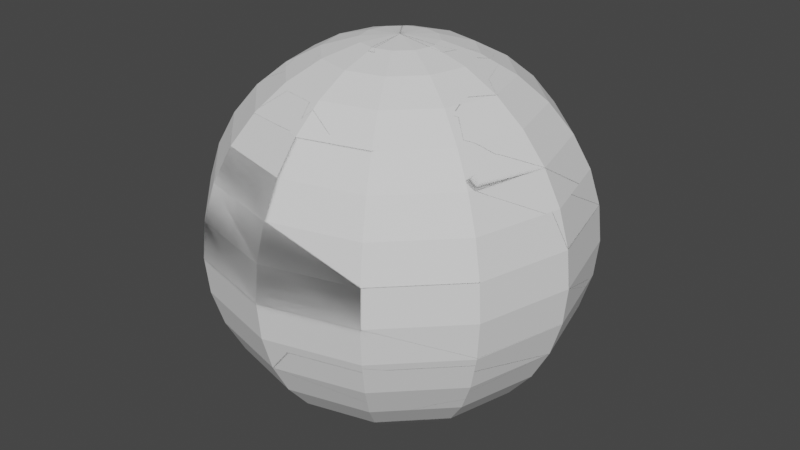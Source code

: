 # Source: Broken_Ball.blend  (saved by Blender 2.90.8; exported with 4.5.12 LTS)
import bpy
from mathutils import Matrix  # noqa: F401  (used for matrix-valued properties, if any)

bpy.ops.wm.read_factory_settings(use_empty=True)
scene = bpy.context.scene
scene.name = 'Scene'

# ---- world
world_world = bpy.data.worlds.new('World'); scene.world = world_world
world_world.use_nodes = True; world_world.node_tree.nodes.clear()
_N = world_world.node_tree.nodes; _L = world_world.node_tree.links
n0 = _N.new('ShaderNodeOutputWorld'); n0.name = 'World Output'; n0.location = (300, 300)
n1 = _N.new('ShaderNodeBackground'); n1.name = 'Background'; n1.location = (10, 300)
n1.inputs[0].default_value = (0.05088, 0.05088, 0.05088, 1.0)
_L.new(n1.outputs[0], n0.inputs[0])
n0.is_active_output = True
world_world.color = (0.05088, 0.05088, 0.05088)
world_world.use_sun_shadow = False
world_world.sun_shadow_jitter_overblur = 0.0

# ---- meshes
me_sphere = bpy.data.meshes.new('Sphere')
me_sphere.from_pydata([(0.0, 0.3827, 0.9239), (0.0, 0.7071, 0.7071), (0.0, 0.8315, 0.5556), (0.0, 0.9239, 0.3827), (0.0, 0.9808, 0.1951), (0.0, 1.0, 7.55e-08), (0.0, 0.9808, -0.1951), (0.0, 0.8315, -0.5556), (0.0, 0.7071, -0.7071), (0.0, 0.5556, -0.8315), (0.0, 0.3827, -0.9239), (0.09755, 0.169, 0.9808), (0.1913, 0.3314, 0.9239), (0.2778, 0.4811, 0.8315), (0.3536, 0.6124, 0.7071), (0.4157, 0.7201, 0.5556), (0.4619, 0.8001, 0.3827), (0.4904, 0.8494, 0.1951), (0.5, 0.866, 7.55e-08), (0.4904, 0.8494, -0.1951), (0.4619, 0.8001, -0.3827), (0.4157, 0.7201, -0.5556), (0.3536, 0.6124, -0.7071), (0.2778, 0.4811, -0.8315), (0.1913, 0.3314, -0.9239), (0.09755, 0.169, -0.9808), (0.169, 0.09754, 0.9808), (0.3314, 0.1913, 0.9239), (0.4811, 0.2778, 0.8315), (0.6124, 0.3536, 0.7071), (0.7201, 0.4157, 0.5556), (0.8001, 0.4619, 0.3827), (0.8494, 0.4904, 0.1951), (0.866, 0.5, 7.55e-08), (0.8494, 0.4904, -0.1951), (0.8001, 0.4619, -0.3827), (0.7201, 0.4157, -0.5556), (0.6124, 0.3536, -0.7071), (0.4811, 0.2778, -0.8315), (0.3314, 0.1913, -0.9239), (0.169, 0.09754, -0.9808), (0.1951, -3.342e-07, 0.9808), (0.3827, -2.97e-07, 0.9239), (0.5556, -2.97e-07, 0.8315), (0.7071, -3.417e-07, 0.7071), (0.8315, -3.715e-07, 0.5556), (0.9239, -3.119e-07, 0.3827), (0.9808, -3.715e-07, 0.1951), (1.0, -3.417e-07, 7.55e-08), (0.9808, -3.417e-07, -0.1951), (0.9239, -3.715e-07, -0.3827), (0.8315, -3.715e-07, -0.5556), (0.7071, -3.417e-07, -0.7071), (0.5556, -2.97e-07, -0.8315), (0.3827, -3.268e-07, -0.9239), (0.1951, -3.268e-07, -0.9808), (0.169, -0.09755, 0.9808), (0.3314, -0.1913, 0.9239), (0.4811, -0.2778, 0.8315), (0.6124, -0.3536, 0.7071), (0.7201, -0.4157, 0.5556), (0.8001, -0.4619, 0.3827), (0.8494, -0.4904, 0.1951), (0.866, -0.5, 7.55e-08), (0.8494, -0.4904, -0.1951), (0.8001, -0.4619, -0.3827), (0.7201, -0.4157, -0.5556), (0.6124, -0.3536, -0.7071), (0.4811, -0.2778, -0.8315), (0.3314, -0.1913, -0.9239), (0.169, -0.09755, -0.9808), (0.09755, -0.169, 0.9808), (0.1913, -0.3314, 0.9239), (0.2778, -0.4811, 0.8315), (0.3536, -0.6124, 0.7071), (0.4157, -0.7201, 0.5556), (0.4619, -0.8001, 0.3827), (0.4904, -0.8494, 0.1951), (0.5, -0.866, 7.55e-08), (0.4904, -0.8494, -0.1951), (0.4619, -0.8001, -0.3827), (0.4157, -0.7201, -0.5556), (0.3536, -0.6124, -0.7071), (0.2778, -0.4811, -0.8315), (0.1913, -0.3314, -0.9239), (0.09755, -0.169, -0.9808), (-9.921e-10, -0.1951, 0.9808), (1.391e-08, -0.3827, 0.9239), (1.391e-08, -0.5556, 0.8315), (-4.57e-08, -0.7071, 0.7071), (-7.55e-08, -0.8315, 0.5556), (-1.589e-08, -0.9239, 0.3827), (-7.55e-08, -0.9808, 0.1951), (-7.55e-08, -1.0, 7.55e-08), (-1.589e-08, -0.9808, -0.1951), (-1.589e-08, -0.9239, -0.3827), (-7.55e-08, -0.8315, -0.5556), (-4.57e-08, -0.7071, -0.7071), (-1.589e-08, -0.5556, -0.8315), (-1.589e-08, -0.3827, -0.9239), (-9.921e-10, -0.1951, -0.9808), (-0.09755, -0.169, 0.9808), (-0.1913, -0.3314, 0.9239), (-0.2778, -0.4811, 0.8315), (-0.3536, -0.6124, 0.7071), (-0.4157, -0.7201, 0.5556), (-0.4619, -0.8001, 0.3827), (-0.4904, -0.8494, 0.1951), (-0.5, -0.866, 7.55e-08), (-0.4904, -0.8494, -0.1951), (-0.4619, -0.8001, -0.3827), (-0.4157, -0.7201, -0.5556), (-0.3536, -0.6124, -0.7071), (-0.2778, -0.4811, -0.8315), (-0.1913, -0.3314, -0.9239), (-0.09755, -0.169, -0.9808), (-2.822e-07, -4.888e-07, 1.0), (-0.169, -0.09755, 0.9808), (-0.3314, -0.1913, 0.9239), (-0.4811, -0.2778, 0.8315), (-0.6124, -0.3536, 0.7071), (-0.7201, -0.4157, 0.5556), (-0.8001, -0.4619, 0.3827), (-0.8494, -0.4904, 0.1951), (-0.866, -0.5, 7.55e-08), (-0.8494, -0.4904, -0.1951), (-0.8001, -0.4619, -0.3827), (-0.7201, -0.4157, -0.5556), (-0.6124, -0.3536, -0.7071), (-0.4811, -0.2778, -0.8315), (-0.3314, -0.1913, -0.9239), (-0.169, -0.09755, -0.9808), (0.0, -3.258e-07, -1.0), (-0.1951, -3.268e-07, 0.9808), (-0.3827, -3.268e-07, 0.9239), (-0.5556, -2.97e-07, 0.8315), (-0.7071, -2.821e-07, 0.7071), (-0.8315, -2.225e-07, 0.5556), (-0.9239, -3.119e-07, 0.3827), (-0.9808, -2.523e-07, 0.1951), (-1.0, -2.821e-07, 7.55e-08), (-0.9808, -2.821e-07, -0.1951), (-0.9239, -3.119e-07, -0.3827), (-0.8315, -2.225e-07, -0.5556), (-0.7071, -2.821e-07, -0.7071), (-0.5556, -2.821e-07, -0.8315), (-0.3827, -3.119e-07, -0.9239), (-0.1951, -3.268e-07, -0.9808), (-0.169, 0.09754, 0.9808), (-0.3314, 0.1913, 0.9239), (-0.4811, 0.2778, 0.8315), (-0.6124, 0.3536, 0.7071), (-0.7201, 0.4157, 0.5556), (-0.8001, 0.4619, 0.3827), (-0.8494, 0.4904, 0.1951), (-0.866, 0.5, 7.55e-08), (-0.8494, 0.4904, -0.1951), (-0.8001, 0.4619, -0.3827), (-0.7201, 0.4157, -0.5556), (-0.6124, 0.3536, -0.7071), (-0.4811, 0.2778, -0.8315), (-0.3314, 0.1913, -0.9239), (-0.169, 0.09754, -0.9808), (-0.09755, 0.169, 0.9808), (-0.1913, 0.3314, 0.9239), (-0.2778, 0.4811, 0.8315), (-0.3536, 0.6124, 0.7071), (-0.4157, 0.7201, 0.5556), (-0.4619, 0.8001, 0.3827), (-0.4904, 0.8494, 0.1951), (-0.5, 0.866, 7.55e-08), (-0.4904, 0.8494, -0.1951), (-0.4619, 0.8001, -0.3827), (-0.4157, 0.7201, -0.5556), (-0.3536, 0.6124, -0.7071), (-0.2778, 0.4811, -0.8315), (-0.1913, 0.3314, -0.9239), (-0.09755, 0.169, -0.9808), (-9.921e-10, 0.1951, 0.9808), (4.371e-08, 0.5556, 0.8315), (-1.589e-08, 0.9239, -0.3827), (-9.921e-10, 0.1951, -0.9808)], [], [(7, 180, 20, 21), (1, 179, 13, 14), (8, 7, 21, 22), (2, 1, 14, 15), (9, 8, 22, 23), (3, 2, 15, 16), (10, 9, 23, 24), (4, 3, 16, 17), (181, 10, 24, 25), (5, 4, 17, 18), (178, 116, 11), (132, 181, 25), (6, 5, 18, 19), (0, 178, 11, 12), (180, 6, 19, 20), (179, 0, 12, 13), (12, 11, 26, 27), (20, 19, 34, 35), (13, 12, 27, 28), (21, 20, 35, 36), (14, 13, 28, 29), (22, 21, 36, 37), (15, 14, 29, 30), (23, 22, 37, 38), (16, 15, 30, 31), (24, 23, 38, 39), (17, 16, 31, 32), (25, 24, 39, 40), (18, 17, 32, 33), (11, 116, 26), (132, 25, 40), (19, 18, 33, 34), (31, 30, 45, 46), (39, 38, 53, 54), (32, 31, 46, 47), (40, 39, 54, 55), (33, 32, 47, 48), (26, 116, 41), (132, 40, 55), (34, 33, 48, 49), (27, 26, 41, 42), (35, 34, 49, 50), (28, 27, 42, 43), (36, 35, 50, 51), (29, 28, 43, 44), (37, 36, 51, 52), (30, 29, 44, 45), (38, 37, 52, 53), (50, 49, 64, 65), (43, 42, 57, 58), (51, 50, 65, 66), (44, 43, 58, 59), (52, 51, 66, 67), (45, 44, 59, 60), (53, 52, 67, 68), (46, 45, 60, 61), (54, 53, 68, 69), (47, 46, 61, 62), (55, 54, 69, 70), (48, 47, 62, 63), (41, 116, 56), (132, 55, 70), (49, 48, 63, 64), (42, 41, 56, 57), (69, 68, 83, 84), (62, 61, 76, 77), (70, 69, 84, 85), (63, 62, 77, 78), (56, 116, 71), (132, 70, 85), (64, 63, 78, 79), (57, 56, 71, 72), (65, 64, 79, 80), (58, 57, 72, 73), (66, 65, 80, 81), (59, 58, 73, 74), (67, 66, 81, 82), (60, 59, 74, 75), (68, 67, 82, 83), (61, 60, 75, 76), (81, 80, 95, 96), (74, 73, 88, 89), (82, 81, 96, 97), (75, 74, 89, 90), (83, 82, 97, 98), (76, 75, 90, 91), (84, 83, 98, 99), (77, 76, 91, 92), (85, 84, 99, 100), (78, 77, 92, 93), (71, 116, 86), (132, 85, 100), (79, 78, 93, 94), (72, 71, 86, 87), (80, 79, 94, 95), (73, 72, 87, 88), (100, 99, 114, 115), (93, 92, 107, 108), (86, 116, 101), (132, 100, 115), (94, 93, 108, 109), (87, 86, 101, 102), (95, 94, 109, 110), (88, 87, 102, 103), (96, 95, 110, 111), (89, 88, 103, 104), (97, 96, 111, 112), (90, 89, 104, 105), (98, 97, 112, 113), (91, 90, 105, 106), (99, 98, 113, 114), (92, 91, 106, 107), (104, 103, 119, 120), (112, 111, 127, 128), (105, 104, 120, 121), (113, 112, 128, 129), (106, 105, 121, 122), (114, 113, 129, 130), (107, 106, 122, 123), (115, 114, 130, 131), (108, 107, 123, 124), (101, 116, 117), (132, 115, 131), (109, 108, 124, 125), (102, 101, 117, 118), (110, 109, 125, 126), (103, 102, 118, 119), (111, 110, 126, 127), (124, 123, 139, 140), (117, 116, 133), (132, 131, 147), (125, 124, 140, 141), (118, 117, 133, 134), (126, 125, 141, 142), (119, 118, 134, 135), (127, 126, 142, 143), (120, 119, 135, 136), (128, 127, 143, 144), (121, 120, 136, 137), (129, 128, 144, 145), (122, 121, 137, 138), (130, 129, 145, 146), (123, 122, 138, 139), (131, 130, 146, 147), (144, 143, 158, 159), (137, 136, 151, 152), (145, 144, 159, 160), (138, 137, 152, 153), (146, 145, 160, 161), (139, 138, 153, 154), (147, 146, 161, 162), (140, 139, 154, 155), (133, 116, 148), (132, 147, 162), (141, 140, 155, 156), (134, 133, 148, 149), (142, 141, 156, 157), (135, 134, 149, 150), (143, 142, 157, 158), (136, 135, 150, 151), (148, 116, 163), (132, 162, 177), (156, 155, 170, 171), (149, 148, 163, 164), (157, 156, 171, 172), (150, 149, 164, 165), (158, 157, 172, 173), (151, 150, 165, 166), (159, 158, 173, 174), (152, 151, 166, 167), (160, 159, 174, 175), (153, 152, 167, 168), (161, 160, 175, 176), (154, 153, 168, 169), (162, 161, 176, 177), (155, 154, 169, 170), (167, 166, 1, 2), (175, 174, 8, 9), (168, 167, 2, 3), (176, 175, 9, 10), (169, 168, 3, 4), (177, 176, 10, 181), (170, 169, 4, 5), (163, 116, 178), (132, 177, 181), (171, 170, 5, 6), (164, 163, 178, 0), (172, 171, 6, 180), (165, 164, 0, 179), (173, 172, 180, 7), (166, 165, 179, 1), (174, 173, 7, 8)])
_uv = me_sphere.uv_layers.new(name='UVMap')
_uv.uv.foreach_set('vector', [0.75, 0.3125, 0.75, 0.375, 0.6667, 0.375, 0.6667, 0.3125, 0.75, 0.75, 0.75, 0.8125, 0.6667, 0.8125, 0.6667, 0.75, 0.75, 0.25, 0.75, 0.3125, 0.6667, 0.3125, 0.6667, 0.25, 0.75, 0.6875, 0.75, 0.75, 0.6667, 0.75, 0.6667, 0.6875, 0.75, 0.1875, 0.75, 0.25, 0.6667, 0.25, 0.6667, 0.1875, 0.75, 0.625, 0.75, 0.6875, 0.6667, 0.6875, 0.6667, 0.625, 0.75, 0.125, 0.75, 0.1875, 0.6667, 0.1875, 0.6667, 0.125, 0.75, 0.5625, 0.75, 0.625, 0.6667, 0.625, 0.6667, 0.5625, 0.75, 0.0625, 0.75, 0.125, 0.6667, 0.125, 0.6667, 0.0625, 0.75, 0.5, 0.75, 0.5625, 0.6667, 0.5625, 0.6667, 0.5, 0.75, 0.9375, 0.7083, 1.0, 0.6667, 0.9375, 0.7083, 0.0, 0.75, 0.0625, 0.6667, 0.0625, 0.75, 0.4375, 0.75, 0.5, 0.6667, 0.5, 0.6667, 0.4375, 0.75, 0.875, 0.75, 0.9375, 0.6667, 0.9375, 0.6667, 0.875, 0.75, 0.375, 0.75, 0.4375, 0.6667, 0.4375, 0.6667, 0.375, 0.75, 0.8125, 0.75, 0.875, 0.6667, 0.875, 0.6667, 0.8125, 0.6667, 0.875, 0.6667, 0.9375, 0.5833, 0.9375, 0.5833, 0.875, 0.6667, 0.375, 0.6667, 0.4375, 0.5833, 0.4375, 0.5833, 0.375, 0.6667, 0.8125, 0.6667, 0.875, 0.5833, 0.875, 0.5833, 0.8125, 0.6667, 0.3125, 0.6667, 0.375, 0.5833, 0.375, 0.5833, 0.3125, 0.6667, 0.75, 0.6667, 0.8125, 0.5833, 0.8125, 0.5833, 0.75, 0.6667, 0.25, 0.6667, 0.3125, 0.5833, 0.3125, 0.5833, 0.25, 0.6667, 0.6875, 0.6667, 0.75, 0.5833, 0.75, 0.5833, 0.6875, 0.6667, 0.1875, 0.6667, 0.25, 0.5833, 0.25, 0.5833, 0.1875, 0.6667, 0.625, 0.6667, 0.6875, 0.5833, 0.6875, 0.5833, 0.625, 0.6667, 0.125, 0.6667, 0.1875, 0.5833, 0.1875, 0.5833, 0.125, 0.6667, 0.5625, 0.6667, 0.625, 0.5833, 0.625, 0.5833, 0.5625, 0.6667, 0.0625, 0.6667, 0.125, 0.5833, 0.125, 0.5833, 0.0625, 0.6667, 0.5, 0.6667, 0.5625, 0.5833, 0.5625, 0.5833, 0.5, 0.6667, 0.9375, 0.625, 1.0, 0.5833, 0.9375, 0.625, 0.0, 0.6667, 0.0625, 0.5833, 0.0625, 0.6667, 0.4375, 0.6667, 0.5, 0.5833, 0.5, 0.5833, 0.4375, 0.5833, 0.625, 0.5833, 0.6875, 0.5, 0.6875, 0.5, 0.625, 0.5833, 0.125, 0.5833, 0.1875, 0.5, 0.1875, 0.5, 0.125, 0.5833, 0.5625, 0.5833, 0.625, 0.5, 0.625, 0.5, 0.5625, 0.5833, 0.0625, 0.5833, 0.125, 0.5, 0.125, 0.5, 0.0625, 0.5833, 0.5, 0.5833, 0.5625, 0.5, 0.5625, 0.5, 0.5, 0.5833, 0.9375, 0.5417, 1.0, 0.5, 0.9375, 0.5417, 0.0, 0.5833, 0.0625, 0.5, 0.0625, 0.5833, 0.4375, 0.5833, 0.5, 0.5, 0.5, 0.5, 0.4375, 0.5833, 0.875, 0.5833, 0.9375, 0.5, 0.9375, 0.5, 0.875, 0.5833, 0.375, 0.5833, 0.4375, 0.5, 0.4375, 0.5, 0.375, 0.5833, 0.8125, 0.5833, 0.875, 0.5, 0.875, 0.5, 0.8125, 0.5833, 0.3125, 0.5833, 0.375, 0.5, 0.375, 0.5, 0.3125, 0.5833, 0.75, 0.5833, 0.8125, 0.5, 0.8125, 0.5, 0.75, 0.5833, 0.25, 0.5833, 0.3125, 0.5, 0.3125, 0.5, 0.25, 0.5833, 0.6875, 0.5833, 0.75, 0.5, 0.75, 0.5, 0.6875, 0.5833, 0.1875, 0.5833, 0.25, 0.5, 0.25, 0.5, 0.1875, 0.5, 0.375, 0.5, 0.4375, 0.4167, 0.4375, 0.4167, 0.375, 0.5, 0.8125, 0.5, 0.875, 0.4167, 0.875, 0.4167, 0.8125, 0.5, 0.3125, 0.5, 0.375, 0.4167, 0.375, 0.4167, 0.3125, 0.5, 0.75, 0.5, 0.8125, 0.4167, 0.8125, 0.4167, 0.75, 0.5, 0.25, 0.5, 0.3125, 0.4167, 0.3125, 0.4167, 0.25, 0.5, 0.6875, 0.5, 0.75, 0.4167, 0.75, 0.4167, 0.6875, 0.5, 0.1875, 0.5, 0.25, 0.4167, 0.25, 0.4167, 0.1875, 0.5, 0.625, 0.5, 0.6875, 0.4167, 0.6875, 0.4167, 0.625, 0.5, 0.125, 0.5, 0.1875, 0.4167, 0.1875, 0.4167, 0.125, 0.5, 0.5625, 0.5, 0.625, 0.4167, 0.625, 0.4167, 0.5625, 0.5, 0.0625, 0.5, 0.125, 0.4167, 0.125, 0.4167, 0.0625, 0.5, 0.5, 0.5, 0.5625, 0.4167, 0.5625, 0.4167, 0.5, 0.5, 0.9375, 0.4583, 1.0, 0.4167, 0.9375, 0.4583, 0.0, 0.5, 0.0625, 0.4167, 0.0625, 0.5, 0.4375, 0.5, 0.5, 0.4167, 0.5, 0.4167, 0.4375, 0.5, 0.875, 0.5, 0.9375, 0.4167, 0.9375, 0.4167, 0.875, 0.4167, 0.125, 0.4167, 0.1875, 0.3333, 0.1875, 0.3333, 0.125, 0.4167, 0.5625, 0.4167, 0.625, 0.3333, 0.625, 0.3333, 0.5625, 0.4167, 0.0625, 0.4167, 0.125, 0.3333, 0.125, 0.3333, 0.0625, 0.4167, 0.5, 0.4167, 0.5625, 0.3333, 0.5625, 0.3333, 0.5, 0.4167, 0.9375, 0.375, 1.0, 0.3333, 0.9375, 0.375, 0.0, 0.4167, 0.0625, 0.3333, 0.0625, 0.4167, 0.4375, 0.4167, 0.5, 0.3333, 0.5, 0.3333, 0.4375, 0.4167, 0.875, 0.4167, 0.9375, 0.3333, 0.9375, 0.3333, 0.875, 0.4167, 0.375, 0.4167, 0.4375, 0.3333, 0.4375, 0.3333, 0.375, 0.4167, 0.8125, 0.4167, 0.875, 0.3333, 0.875, 0.3333, 0.8125, 0.4167, 0.3125, 0.4167, 0.375, 0.3333, 0.375, 0.3333, 0.3125, 0.4167, 0.75, 0.4167, 0.8125, 0.3333, 0.8125, 0.3333, 0.75, 0.4167, 0.25, 0.4167, 0.3125, 0.3333, 0.3125, 0.3333, 0.25, 0.4167, 0.6875, 0.4167, 0.75, 0.3333, 0.75, 0.3333, 0.6875, 0.4167, 0.1875, 0.4167, 0.25, 0.3333, 0.25, 0.3333, 0.1875, 0.4167, 0.625, 0.4167, 0.6875, 0.3333, 0.6875, 0.3333, 0.625, 0.3333, 0.3125, 0.3333, 0.375, 0.25, 0.375, 0.25, 0.3125, 0.3333, 0.75, 0.3333, 0.8125, 0.25, 0.8125, 0.25, 0.75, 0.3333, 0.25, 0.3333, 0.3125, 0.25, 0.3125, 0.25, 0.25, 0.3333, 0.6875, 0.3333, 0.75, 0.25, 0.75, 0.25, 0.6875, 0.3333, 0.1875, 0.3333, 0.25, 0.25, 0.25, 0.25, 0.1875, 0.3333, 0.625, 0.3333, 0.6875, 0.25, 0.6875, 0.25, 0.625, 0.3333, 0.125, 0.3333, 0.1875, 0.25, 0.1875, 0.25, 0.125, 0.3333, 0.5625, 0.3333, 0.625, 0.25, 0.625, 0.25, 0.5625, 0.3333, 0.0625, 0.3333, 0.125, 0.25, 0.125, 0.25, 0.0625, 0.3333, 0.5, 0.3333, 0.5625, 0.25, 0.5625, 0.25, 0.5, 0.3333, 0.9375, 0.2917, 1.0, 0.25, 0.9375, 0.2917, 0.0, 0.3333, 0.0625, 0.25, 0.0625, 0.3333, 0.4375, 0.3333, 0.5, 0.25, 0.5, 0.25, 0.4375, 0.3333, 0.875, 0.3333, 0.9375, 0.25, 0.9375, 0.25, 0.875, 0.3333, 0.375, 0.3333, 0.4375, 0.25, 0.4375, 0.25, 0.375, 0.3333, 0.8125, 0.3333, 0.875, 0.25, 0.875, 0.25, 0.8125, 0.25, 0.0625, 0.25, 0.125, 0.1667, 0.125, 0.1667, 0.0625, 0.25, 0.5, 0.25, 0.5625, 0.1667, 0.5625, 0.1667, 0.5, 0.25, 0.9375, 0.2083, 1.0, 0.1667, 0.9375, 0.2083, 0.0, 0.25, 0.0625, 0.1667, 0.0625, 0.25, 0.4375, 0.25, 0.5, 0.1667, 0.5, 0.1667, 0.4375, 0.25, 0.875, 0.25, 0.9375, 0.1667, 0.9375, 0.1667, 0.875, 0.25, 0.375, 0.25, 0.4375, 0.1667, 0.4375, 0.1667, 0.375, 0.25, 0.8125, 0.25, 0.875, 0.1667, 0.875, 0.1667, 0.8125, 0.25, 0.3125, 0.25, 0.375, 0.1667, 0.375, 0.1667, 0.3125, 0.25, 0.75, 0.25, 0.8125, 0.1667, 0.8125, 0.1667, 0.75, 0.25, 0.25, 0.25, 0.3125, 0.1667, 0.3125, 0.1667, 0.25, 0.25, 0.6875, 0.25, 0.75, 0.1667, 0.75, 0.1667, 0.6875, 0.25, 0.1875, 0.25, 0.25, 0.1667, 0.25, 0.1667, 0.1875, 0.25, 0.625, 0.25, 0.6875, 0.1667, 0.6875, 0.1667, 0.625, 0.25, 0.125, 0.25, 0.1875, 0.1667, 0.1875, 0.1667, 0.125, 0.25, 0.5625, 0.25, 0.625, 0.1667, 0.625, 0.1667, 0.5625, 0.1667, 0.75, 0.1667, 0.8125, 0.08333, 0.8125, 0.08333, 0.75, 0.1667, 0.25, 0.1667, 0.3125, 0.08333, 0.3125, 0.08333, 0.25, 0.1667, 0.6875, 0.1667, 0.75, 0.08333, 0.75, 0.08333, 0.6875, 0.1667, 0.1875, 0.1667, 0.25, 0.08333, 0.25, 0.08333, 0.1875, 0.1667, 0.625, 0.1667, 0.6875, 0.08333, 0.6875, 0.08333, 0.625, 0.1667, 0.125, 0.1667, 0.1875, 0.08333, 0.1875, 0.08333, 0.125, 0.1667, 0.5625, 0.1667, 0.625, 0.08333, 0.625, 0.08333, 0.5625, 0.1667, 0.0625, 0.1667, 0.125, 0.08333, 0.125, 0.08333, 0.0625, 0.1667, 0.5, 0.1667, 0.5625, 0.08333, 0.5625, 0.08333, 0.5, 0.1667, 0.9375, 0.125, 1.0, 0.08333, 0.9375, 0.125, 0.0, 0.1667, 0.0625, 0.08333, 0.0625, 0.1667, 0.4375, 0.1667, 0.5, 0.08333, 0.5, 0.08333, 0.4375, 0.1667, 0.875, 0.1667, 0.9375, 0.08333, 0.9375, 0.08333, 0.875, 0.1667, 0.375, 0.1667, 0.4375, 0.08333, 0.4375, 0.08333, 0.375, 0.1667, 0.8125, 0.1667, 0.875, 0.08333, 0.875, 0.08333, 0.8125, 0.1667, 0.3125, 0.1667, 0.375, 0.08333, 0.375, 0.08333, 0.3125, 0.08333, 0.5, 0.08333, 0.5625, 0.0, 0.5625, 5.96e-08, 0.5, 0.08333, 0.9375, 0.04167, 1.0, 2.384e-07, 0.9375, 0.04167, 0.0, 0.08333, 0.0625, 2.384e-07, 0.0625, 0.08333, 0.4375, 0.08333, 0.5, 5.96e-08, 0.5, 5.96e-08, 0.4375, 0.08333, 0.875, 0.08333, 0.9375, 2.384e-07, 0.9375, 1.192e-07, 0.875, 0.08333, 0.375, 0.08333, 0.4375, 5.96e-08, 0.4375, 5.96e-08, 0.375, 0.08333, 0.8125, 0.08333, 0.875, 1.192e-07, 0.875, 8.941e-08, 0.8125, 0.08333, 0.3125, 0.08333, 0.375, 5.96e-08, 0.375, 0.0, 0.3125, 0.08333, 0.75, 0.08333, 0.8125, 8.941e-08, 0.8125, 5.96e-08, 0.75, 0.08333, 0.25, 0.08333, 0.3125, 0.0, 0.3125, 5.96e-08, 0.25, 0.08333, 0.6875, 0.08333, 0.75, 5.96e-08, 0.75, 0.0, 0.6875, 0.08333, 0.1875, 0.08333, 0.25, 5.96e-08, 0.25, 5.96e-08, 0.1875, 0.08333, 0.625, 0.08333, 0.6875, 0.0, 0.6875, 5.96e-08, 0.625, 0.08333, 0.125, 0.08333, 0.1875, 5.96e-08, 0.1875, 1.192e-07, 0.125, 0.08333, 0.5625, 0.08333, 0.625, 5.96e-08, 0.625, 0.0, 0.5625, 0.08333, 0.0625, 0.08333, 0.125, 1.192e-07, 0.125, 2.384e-07, 0.0625, 1.0, 0.25, 1.0, 0.3125, 0.9167, 0.3125, 0.9167, 0.25, 1.0, 0.6875, 1.0, 0.75, 0.9167, 0.75, 0.9167, 0.6875, 1.0, 0.1875, 1.0, 0.25, 0.9167, 0.25, 0.9167, 0.1875, 1.0, 0.625, 1.0, 0.6875, 0.9167, 0.6875, 0.9167, 0.625, 1.0, 0.125, 1.0, 0.1875, 0.9167, 0.1875, 0.9167, 0.125, 1.0, 0.5625, 1.0, 0.625, 0.9167, 0.625, 0.9167, 0.5625, 1.0, 0.0625, 1.0, 0.125, 0.9167, 0.125, 0.9167, 0.0625, 1.0, 0.5, 1.0, 0.5625, 0.9167, 0.5625, 0.9167, 0.5, 1.0, 0.9375, 0.9583, 1.0, 0.9167, 0.9375, 0.9583, 0.0, 1.0, 0.0625, 0.9167, 0.0625, 1.0, 0.4375, 1.0, 0.5, 0.9167, 0.5, 0.9167, 0.4375, 1.0, 0.875, 1.0, 0.9375, 0.9167, 0.9375, 0.9167, 0.875, 1.0, 0.375, 1.0, 0.4375, 0.9167, 0.4375, 0.9167, 0.375, 1.0, 0.8125, 1.0, 0.875, 0.9167, 0.875, 0.9167, 0.8125, 1.0, 0.3125, 1.0, 0.375, 0.9167, 0.375, 0.9167, 0.3125, 1.0, 0.75, 1.0, 0.8125, 0.9167, 0.8125, 0.9167, 0.75, 0.9167, 0.9375, 0.875, 1.0, 0.8333, 0.9375, 0.875, 0.0, 0.9167, 0.0625, 0.8333, 0.0625, 0.9167, 0.4375, 0.9167, 0.5, 0.8333, 0.5, 0.8333, 0.4375, 0.9167, 0.875, 0.9167, 0.9375, 0.8333, 0.9375, 0.8333, 0.875, 0.9167, 0.375, 0.9167, 0.4375, 0.8333, 0.4375, 0.8333, 0.375, 0.9167, 0.8125, 0.9167, 0.875, 0.8333, 0.875, 0.8333, 0.8125, 0.9167, 0.3125, 0.9167, 0.375, 0.8333, 0.375, 0.8333, 0.3125, 0.9167, 0.75, 0.9167, 0.8125, 0.8333, 0.8125, 0.8333, 0.75, 0.9167, 0.25, 0.9167, 0.3125, 0.8333, 0.3125, 0.8333, 0.25, 0.9167, 0.6875, 0.9167, 0.75, 0.8333, 0.75, 0.8333, 0.6875, 0.9167, 0.1875, 0.9167, 0.25, 0.8333, 0.25, 0.8333, 0.1875, 0.9167, 0.625, 0.9167, 0.6875, 0.8333, 0.6875, 0.8333, 0.625, 0.9167, 0.125, 0.9167, 0.1875, 0.8333, 0.1875, 0.8333, 0.125, 0.9167, 0.5625, 0.9167, 0.625, 0.8333, 0.625, 0.8333, 0.5625, 0.9167, 0.0625, 0.9167, 0.125, 0.8333, 0.125, 0.8333, 0.0625, 0.9167, 0.5, 0.9167, 0.5625, 0.8333, 0.5625, 0.8333, 0.5, 0.8333, 0.6875, 0.8333, 0.75, 0.75, 0.75, 0.75, 0.6875, 0.8333, 0.1875, 0.8333, 0.25, 0.75, 0.25, 0.75, 0.1875, 0.8333, 0.625, 0.8333, 0.6875, 0.75, 0.6875, 0.75, 0.625, 0.8333, 0.125, 0.8333, 0.1875, 0.75, 0.1875, 0.75, 0.125, 0.8333, 0.5625, 0.8333, 0.625, 0.75, 0.625, 0.75, 0.5625, 0.8333, 0.0625, 0.8333, 0.125, 0.75, 0.125, 0.75, 0.0625, 0.8333, 0.5, 0.8333, 0.5625, 0.75, 0.5625, 0.75, 0.5, 0.8333, 0.9375, 0.7917, 1.0, 0.75, 0.9375, 0.7917, 0.0, 0.8333, 0.0625, 0.75, 0.0625, 0.8333, 0.4375, 0.8333, 0.5, 0.75, 0.5, 0.75, 0.4375, 0.8333, 0.875, 0.8333, 0.9375, 0.75, 0.9375, 0.75, 0.875, 0.8333, 0.375, 0.8333, 0.4375, 0.75, 0.4375, 0.75, 0.375, 0.8333, 0.8125, 0.8333, 0.875, 0.75, 0.875, 0.75, 0.8125, 0.8333, 0.3125, 0.8333, 0.375, 0.75, 0.375, 0.75, 0.3125, 0.8333, 0.75, 0.8333, 0.8125, 0.75, 0.8125, 0.75, 0.75, 0.8333, 0.25, 0.8333, 0.3125, 0.75, 0.3125, 0.75, 0.25])
me_sphere.use_remesh_fix_poles = True
me_sphere.use_remesh_preserve_attributes = False
me_sphere.use_mirror_vertex_groups = False
me_sphere.update()
me_sphere_cell_006 = bpy.data.meshes.new('Sphere_cell.006')
me_sphere_cell_006.from_pydata([(0.7587, 0.4668, -0.02927), (0.7018, 0.4668, -0.2169), (0.6094, 0.4668, -0.3897), (0.485, 0.4668, -0.5413), (0.3335, 0.4668, -0.6656), (0.498, 0.05106, 0.7214), (0.578, 0.004853, 0.5485), (0.6273, -0.0236, 0.3609), (0.644, -0.03321, 0.1658), (0.6273, -0.0236, -0.02927), (0.578, 0.004853, -0.2169), (0.498, 0.05106, -0.3897), (0.3903, 0.1132, -0.5413), (0.2591, 0.189, -0.6656), (0.1094, 0.2755, -0.7581), (0.1315, -0.1456, 0.8729), (0.1937, -0.2533, 0.7214), (0.2399, -0.3333, 0.5485), (0.2683, -0.3826, 0.3609), (0.2779, -0.3992, 0.1658), (0.2683, -0.3826, -0.02927), (0.2399, -0.3333, -0.2169), (0.1937, -0.2533, -0.3897), (0.1315, -0.1456, -0.5413), (0.05572, -0.01435, -0.6656), (-0.03072, 0.1354, -0.7581), (-0.2221, -0.2403, 0.8729), (-0.2221, -0.3647, 0.7214), (-0.2221, -0.4571, 0.5485), (-0.2221, -0.514, 0.3609), (-0.2221, -0.5332, 0.1658), (-0.2221, -0.514, -0.02927), (-0.2221, -0.4571, -0.2169), (-0.2221, -0.3647, -0.3897), (-0.2221, -0.2403, -0.5413), (-0.2221, -0.08878, -0.6656), (-0.6378, -0.2533, 0.7214), (-0.684, -0.3333, 0.5485), (-0.7125, -0.3826, 0.3609), (-0.7221, -0.3992, 0.1658), (-0.7125, -0.3826, -0.02927), (-0.684, -0.3333, -0.2169), (-0.6378, -0.2533, -0.3897), (-0.2216, 0.4659, 0.1653), (0.7528, 0.4887, -0.02927), (0.7623, 0.4668, 0.007065), (0.7575, 0.4778, -0.01122), (0.6646, 0.6056, -0.2169), (0.5466, 0.701, -0.3897), (0.5772, 0.6853, -0.3405), (0.4455, 0.7352, -0.5019), (0.41, 0.7469, -0.5413), (0.4011, 0.7488, -0.5482), (0.2979, 0.5997, -0.6656), (0.1925, 0.4668, -0.741), (0.6212, 0.166, 0.5485), (0.7052, 0.267, 0.3609), (0.7535, 0.3756, 0.1658), (0.147, 0.4161, -0.7581), (0.047, 0.3114, -0.7799), (0.2599, -0.01721, 0.8729), (0.1101, -0.1086, 0.908), (0.5049, 0.07659, 0.7214), (0.4779, 0.06268, 0.7497), (0.3084, 0.01522, 0.8586), (-0.6295, -0.2388, 0.7417), (-0.6597, -0.2314, 0.7214), (-0.5929, -0.1756, -0.4991), (-0.68, -0.2111, -0.3897), (-0.194, 0.09163, -0.7581), (-0.2221, 0.06854, -0.7497), (-0.381, -0.04619, -0.6656), (-0.06859, 0.201, -0.781), (-0.2221, -0.2202, 0.8895), (-0.2766, -0.2257, 0.8729), (-0.7548, -0.1938, 0.6426), (-0.8033, -0.2141, 0.5485), (-0.7831, -0.2342, -0.2169), (-0.5495, -0.1526, -0.5413), (-0.8699, -0.2252, 0.3609), (-0.9018, -0.2133, 0.2116), (-0.9114, -0.2099, 0.1658), (-0.9134, -0.2044, 0.1397), (-0.8999, -0.2115, 0.09225), (-0.8646, -0.2305, -0.02927), (0.7623, 0.4668, 0.007065), (0.7575, 0.4778, -0.01122), (0.7528, 0.4887, -0.02927), (0.6646, 0.6056, -0.2169), (0.5772, 0.6853, -0.3405), (0.5466, 0.701, -0.3897), (0.4455, 0.7352, -0.5019), (0.41, 0.7469, -0.5413), (0.4011, 0.7488, -0.5482), (0.2979, 0.5997, -0.6656), (0.1925, 0.4668, -0.741), (0.7052, 0.267, 0.3609), (0.7535, 0.3756, 0.1658), (0.147, 0.4161, -0.7581), (0.047, 0.3114, -0.7799), (0.2599, -0.01721, 0.8729), (0.1101, -0.1086, 0.908), (0.5049, 0.07659, 0.7214), (0.6212, 0.166, 0.5485), (0.4779, 0.06268, 0.7497), (0.3084, 0.01522, 0.8586), (-0.6597, -0.2314, 0.7214), (-0.6295, -0.2388, 0.7417), (-0.7548, -0.1938, 0.6426), (-0.68, -0.2111, -0.3897), (-0.5929, -0.1756, -0.4991), (-0.7831, -0.2342, -0.2169), (-0.2221, 0.06854, -0.7497), (-0.194, 0.09163, -0.7581), (-0.381, -0.04619, -0.6656), (-0.06859, 0.201, -0.781), (-0.2221, -0.2202, 0.8895), (-0.2766, -0.2257, 0.8729), (-0.8033, -0.2141, 0.5485), (-0.5495, -0.1526, -0.5413), (-0.8699, -0.2252, 0.3609), (-0.9018, -0.2133, 0.2116), (-0.9114, -0.2099, 0.1658), (-0.9134, -0.2044, 0.1397), (-0.8999, -0.2115, 0.09225), (-0.8646, -0.2305, -0.02927)], [], [(1, 0, 9, 10), (2, 1, 10, 11), (3, 2, 11, 12), (4, 3, 12, 13), (0, 85, 97, 8, 9), (14, 13, 24, 25), (7, 6, 17, 18), (8, 7, 18, 19), (9, 8, 19, 20), (10, 9, 20, 21), (11, 10, 21, 22), (12, 11, 22, 23), (5, 104, 64, 100, 15, 16), (13, 12, 23, 24), (6, 5, 16, 17), (22, 21, 32, 33), (15, 101, 116, 26), (23, 22, 33, 34), (16, 15, 26, 27), (24, 23, 34, 35), (17, 16, 27, 28), (25, 24, 35, 112, 113), (18, 17, 28, 29), (19, 18, 29, 30), (20, 19, 30, 31), (21, 20, 31, 32), (30, 29, 38, 39), (31, 30, 39, 40), (32, 31, 40, 41), (33, 32, 41, 42), (26, 116, 117), (34, 33, 42, 67, 119), (27, 26, 117, 107, 36), (35, 34, 119, 114), (28, 27, 36, 37), (29, 28, 37, 38), (36, 107, 106), (37, 36, 106, 75, 118), (38, 37, 118, 120), (39, 38, 120, 80, 122), (40, 39, 122, 82, 83, 125), (41, 40, 125, 111), (42, 41, 111, 68), (43, 89, 90, 91), (92, 3, 4, 94, 93), (94, 4, 95), (72, 25, 113), (124, 123, 43), (104, 5, 102), (112, 35, 114), (103, 6, 7, 96), (102, 5, 6, 103), (48, 2, 3, 92, 50), (96, 7, 8, 97), (91, 51, 52, 43), (95, 4, 13, 14, 98), (98, 14, 99), (110, 109, 77, 84, 124, 43, 52, 53, 54, 58, 59, 115, 69, 70, 71, 78), (105, 63, 62, 55, 56, 86, 87, 88, 89, 43), (56, 57, 45, 86), (44, 0, 1, 47), (123, 81, 121, 43), (101, 15, 100), (121, 79, 76, 108, 43), (99, 14, 25, 72), (85, 0, 44, 46), (47, 1, 2, 48, 49), (67, 42, 68), (74, 73, 61, 60, 105, 43, 108, 66, 65)])
_k = set([(44, 46), (44, 47), (45, 57), (45, 86), (46, 85), (47, 49), (48, 49), (48, 50), (50, 92), (51, 52), (51, 91), (52, 53), (53, 54), (54, 58), (55, 56), (55, 62), (56, 57), (58, 59), (59, 115), (60, 61), (60, 105), (61, 73), (62, 63), (63, 105), (64, 100), (64, 104), (65, 66), (65, 74), (66, 108), (67, 68), (67, 119), (68, 111), (69, 70), (69, 115), (70, 71), (71, 78), (72, 99), (72, 113), (73, 74), (75, 106), (75, 118), (76, 79), (76, 108), (77, 84), (77, 109), (78, 110), (79, 121), (80, 120), (80, 122), (81, 121), (81, 123), (82, 83), (82, 122), (83, 125), (84, 124), (85, 97), (86, 87), (87, 88), (88, 89), (89, 90), (90, 91), (92, 93), (93, 94), (94, 95), (95, 98), (96, 97), (96, 103), (98, 99), (100, 101), (101, 116), (102, 103), (102, 104), (106, 107), (107, 117), (109, 110), (111, 125), (112, 113), (112, 114), (114, 119), (116, 117), (118, 120), (123, 124)])
me_sphere_cell_006.attributes.new('sharp_edge', 'BOOLEAN', 'EDGE').data.foreach_set('value', [ (min(e.vertices), max(e.vertices)) in _k for e in me_sphere_cell_006.edges])
_uv = me_sphere_cell_006.uv_layers.new(name='UVMap')
_uv.uv.foreach_set('vector', [0.5, 0.375, 0.5, 0.4375, 0.4167, 0.4375, 0.4167, 0.375, 0.5, 0.3125, 0.5, 0.375, 0.4167, 0.375, 0.4167, 0.3125, 0.5, 0.25, 0.5, 0.3125, 0.4167, 0.3125, 0.4167, 0.25, 0.5, 0.1875, 0.5, 0.25, 0.4167, 0.25, 0.4167, 0.1875, 0.5, 0.4375, 0.5, 0.4491, 0.4848, 0.5, 0.4167, 0.5, 0.4167, 0.4375, 0.4167, 0.125, 0.4167, 0.1875, 0.3333, 0.1875, 0.3333, 0.125, 0.4167, 0.5625, 0.4167, 0.625, 0.3333, 0.625, 0.3333, 0.5625, 0.4167, 0.5, 0.4167, 0.5625, 0.3333, 0.5625, 0.3333, 0.5, 0.4167, 0.4375, 0.4167, 0.5, 0.3333, 0.5, 0.3333, 0.4375, 0.4167, 0.375, 0.4167, 0.4375, 0.3333, 0.4375, 0.3333, 0.375, 0.4167, 0.3125, 0.4167, 0.375, 0.3333, 0.375, 0.3333, 0.3125, 0.4167, 0.25, 0.4167, 0.3125, 0.3333, 0.3125, 0.3333, 0.25, 0.4167, 0.6875, 0.4167, 0.6992, 0.3875, 0.7441, 0.3747, 0.75, 0.3333, 0.75, 0.3333, 0.6875, 0.4167, 0.1875, 0.4167, 0.25, 0.3333, 0.25, 0.3333, 0.1875, 0.4167, 0.625, 0.4167, 0.6875, 0.3333, 0.6875, 0.3333, 0.625, 0.3333, 0.3125, 0.3333, 0.375, 0.25, 0.375, 0.25, 0.3125, 0.3333, 0.75, 0.3333, 0.7676, 0.25, 0.7583, 0.25, 0.75, 0.3333, 0.25, 0.3333, 0.3125, 0.25, 0.3125, 0.25, 0.25, 0.3333, 0.6875, 0.3333, 0.75, 0.25, 0.75, 0.25, 0.6875, 0.3333, 0.1875, 0.3333, 0.25, 0.25, 0.25, 0.25, 0.1875, 0.3333, 0.625, 0.3333, 0.6875, 0.25, 0.6875, 0.25, 0.625, 0.3333, 0.125, 0.3333, 0.1875, 0.25, 0.1875, 0.25, 0.1306, 0.2622, 0.125, 0.3333, 0.5625, 0.3333, 0.625, 0.25, 0.625, 0.25, 0.5625, 0.3333, 0.5, 0.3333, 0.5625, 0.25, 0.5625, 0.25, 0.5, 0.3333, 0.4375, 0.3333, 0.5, 0.25, 0.5, 0.25, 0.4375, 0.3333, 0.375, 0.3333, 0.4375, 0.25, 0.4375, 0.25, 0.375, 0.25, 0.5, 0.25, 0.5625, 0.1667, 0.5625, 0.1667, 0.5, 0.25, 0.4375, 0.25, 0.5, 0.1667, 0.5, 0.1667, 0.4375, 0.25, 0.375, 0.25, 0.4375, 0.1667, 0.4375, 0.1667, 0.375, 0.25, 0.3125, 0.25, 0.375, 0.1667, 0.375, 0.1667, 0.3125, 0.25, 0.75, 0.25, 0.7583, 0.2371, 0.75, 0.25, 0.25, 0.25, 0.3125, 0.1667, 0.3125, 0.1667, 0.2674, 0.1728, 0.25, 0.25, 0.6875, 0.25, 0.75, 0.2371, 0.75, 0.1667, 0.6959, 0.1667, 0.6875, 0.25, 0.1875, 0.25, 0.25, 0.1728, 0.25, 0.2023, 0.1875, 0.25, 0.625, 0.25, 0.6875, 0.1667, 0.6875, 0.1667, 0.625, 0.25, 0.5625, 0.25, 0.625, 0.1667, 0.625, 0.1667, 0.5625, 0.1667, 0.6875, 0.1667, 0.6959, 0.1607, 0.6875, 0.1667, 0.625, 0.1667, 0.6875, 0.1607, 0.6875, 0.1417, 0.659, 0.1373, 0.625, 0.1667, 0.5625, 0.1667, 0.625, 0.1373, 0.625, 0.1301, 0.5625, 0.1667, 0.5, 0.1667, 0.5625, 0.1301, 0.5625, 0.125, 0.5147, 0.1236, 0.5, 0.1667, 0.4375, 0.1667, 0.5, 0.1236, 0.5, 0.1227, 0.4916, 0.125, 0.4764, 0.1314, 0.4375, 0.1667, 0.375, 0.1667, 0.4375, 0.1314, 0.4375, 0.1423, 0.375, 0.1667, 0.3125, 0.1667, 0.375, 0.1423, 0.375, 0.1551, 0.3125, 0.0, 0.0, 0.7613, 0.0, 0.7322, 0.1781, 0.6357, 0.6357, 0.566, 0.25, 0.5, 0.25, 0.5, 0.1875, 0.5399, 0.1875, 0.5672, 0.2465, 0.5399, 0.1875, 0.5, 0.1875, 0.5, 0.1365, 0.3333, 0.09977, 0.3333, 0.125, 0.2622, 0.125, 0.3544, 0.3544, 1.0, 0.3413, 1.0, 1.0, 0.4167, 0.6992, 0.4167, 0.6875, 0.4218, 0.6875, 0.25, 0.1306, 0.25, 0.1875, 0.2023, 0.1875, 0.4457, 0.625, 0.4167, 0.625, 0.4167, 0.5625, 0.4661, 0.5625, 0.4218, 0.6875, 0.4167, 0.6875, 0.4167, 0.625, 0.4457, 0.625, 0.547, 0.3125, 0.5, 0.3125, 0.5, 0.25, 0.566, 0.25, 0.5606, 0.2663, 0.4661, 0.5625, 0.4167, 0.5625, 0.4167, 0.5, 0.4848, 0.5, 1.0, 0.6357, 0.4385, 0.1119, 0.3199, 0.0, 1.0, 0.0, 0.5, 0.1365, 0.5, 0.1875, 0.4167, 0.1875, 0.4167, 0.125, 0.4779, 0.125, 0.4779, 0.125, 0.4167, 0.125, 0.4167, 0.101, 0.6331, 0.6175, 0.8697, 0.5149, 0.6603, 0.3275, 0.4639, 0.1276, 0.3544, 0.0, 0.0, 0.0, 0.6801, 0.0, 0.792, 0.1335, 0.8638, 0.2446, 0.88, 0.2839, 0.9008, 0.3612, 0.9019, 0.4369, 0.88, 0.5053, 0.872, 0.5188, 0.7919, 0.5743, 0.6733, 0.6133, 0.3399, 0.3399, 0.3409, 0.1786, 0.3481, 0.1546, 0.4118, 0.05861, 0.4963, 0.0, 0.7155, 0.0, 0.729, 0.007642, 0.8852, 0.1284, 1.0, 0.2387, 1.0, 1.0, 0.5015, 0.004479, 0.3877, 0.08654, 0.2952, 0.02989, 0.2845, 0.0, 0.5037, 0.4375, 0.5, 0.4375, 0.5, 0.375, 0.525, 0.375, 0.3413, 0.3413, 0.5792, 0.3432, 1.0, 0.3526, 1.0, 1.0, 0.3333, 0.7676, 0.3333, 0.75, 0.3747, 0.75, 0.3526, 0.3526, 0.5573, 0.3413, 0.8418, 0.3518, 1.0, 0.3711, 1.0, 1.0, 0.4167, 0.101, 0.4167, 0.125, 0.3333, 0.125, 0.3333, 0.09977, 0.5, 0.4491, 0.5, 0.4375, 0.5037, 0.4375, 0.5019, 0.4433, 0.525, 0.375, 0.5, 0.375, 0.5, 0.3125, 0.547, 0.3125, 0.5425, 0.3303, 0.1667, 0.2674, 0.1667, 0.3125, 0.1551, 0.3125, 0.3667, 0.3265, 0.4112, 0.3108, 0.7492, 0.293, 0.9368, 0.3263, 1.0, 0.3399, 1.0, 1.0, 0.3711, 0.3711, 0.512, 0.3353, 0.556, 0.3281])
me_sphere_cell_006.use_remesh_fix_poles = True
me_sphere_cell_006.use_remesh_preserve_attributes = False
me_sphere_cell_006.use_mirror_vertex_groups = False
me_sphere_cell_006.update()
me_sphere_cell_007 = bpy.data.meshes.new('Sphere_cell.007')
me_sphere_cell_007.from_pydata([(-0.02791, -0.5151, 0.356), (-0.1356, -0.5773, 0.2045), (-0.2156, -0.6235, 0.03157), (-0.2649, -0.6519, -0.156), (-0.2816, -0.6615, -0.3511), (-0.1226, -0.1615, 0.356), (-0.247, -0.1615, 0.2045), (-0.3394, -0.1615, 0.03157), (-0.3963, -0.1615, -0.156), (-0.4155, -0.1615, -0.3511), (0.1033, 0.1163, 0.4804), (-0.02791, 0.192, 0.356), (-0.1356, 0.2542, 0.2045), (-0.2156, 0.3004, 0.03157), (-0.2649, 0.3289, -0.156), (-0.2816, 0.3385, -0.3511), (0.2309, 0.4508, 0.356), (0.1687, 0.5585, 0.2045), (0.1225, 0.6386, 0.03157), (0.09407, 0.6879, -0.156), (0.08446, 0.7045, -0.3511), (0.5823, -0.1622, -0.3502), (0.3182, 0.7605, -0.4187), (0.392, 0.7808, -0.4133), (0.3824, 0.7843, -0.3511), (0.08859, 0.6973, -0.435), (0.3601, 0.7591, -0.156), (0.3417, 0.6049, 0.2045), (0.3463, 0.6985, 0.03157), (0.3455, 0.5018, 0.3313), (0.3202, 0.4748, 0.356), (-0.2733, 0.3337, -0.4479), (0.1286, 0.1415, 0.4804), (0.2616, 0.3978, 0.4063), (-0.4073, -0.1615, -0.4349), (0.114, 0.1101, 0.4869), (0.02923, -0.1628, 0.4804), (-0.01064, -0.5051, 0.3724), (-0.2774, -0.6591, -0.3994), (-0.009132, -0.5339, 0.356), (0.0251, -0.738, 0.2045), (0.05034, -0.8205, 0.1261), (0.001755, -0.8409, 0.03157), (-0.06477, -0.8521, -0.156), (-0.1064, -0.8367, -0.3511), (-0.2622, -0.6747, -0.3974), (-0.1083, -0.8314, -0.3764), (0.3182, 0.7605, -0.4187), (0.392, 0.7808, -0.4133), (0.3824, 0.7843, -0.3511), (0.08859, 0.6973, -0.435), (0.3601, 0.7591, -0.156), (0.3417, 0.6049, 0.2045), (0.3463, 0.6985, 0.03157), (0.3455, 0.5018, 0.3313), (0.3202, 0.4748, 0.356), (-0.2733, 0.3337, -0.4479), (0.1286, 0.1415, 0.4804), (0.114, 0.1101, 0.4869), (0.2616, 0.3978, 0.4063), (-0.4073, -0.1615, -0.4349), (0.02923, -0.1628, 0.4804), (-0.01064, -0.5051, 0.3724), (-0.2774, -0.6591, -0.3994), (-0.009132, -0.5339, 0.356), (0.0251, -0.738, 0.2045), (0.05034, -0.8205, 0.1261), (0.001755, -0.8409, 0.03157), (-0.06477, -0.8521, -0.156), (-0.1064, -0.8367, -0.3511), (-0.2622, -0.6747, -0.3974), (-0.1083, -0.8314, -0.3764)], [], [(4, 3, 8, 9), (0, 62, 61, 5), (1, 0, 5, 6), (2, 1, 6, 7), (3, 2, 7, 8), (6, 5, 11, 12), (7, 6, 12, 13), (8, 7, 13, 14), (9, 8, 14, 15), (61, 58, 10), (5, 61, 10, 11), (10, 58, 57), (11, 10, 57, 59, 16), (12, 11, 16, 17), (13, 12, 17, 18), (14, 13, 18, 19), (15, 14, 19, 20), (17, 16, 55, 54, 52), (18, 17, 52, 53), (19, 18, 53, 51), (20, 19, 51, 49), (16, 59, 55), (21, 48, 24, 26, 28, 27, 29), (21, 71, 70, 47, 48), (64, 0, 1, 65), (65, 1, 2, 67, 66), (62, 0, 64), (63, 4, 9, 60), (29, 30, 33, 32, 35, 36, 37, 39, 40, 41, 21), (41, 42, 68, 69, 71, 21), (56, 15, 20, 50), (50, 20, 49, 23, 22), (60, 9, 15, 56), (43, 3, 4, 44), (70, 38, 34, 31, 25, 47), (44, 4, 63, 45, 46), (67, 2, 3, 43)])
_k = set([(22, 23), (22, 50), (23, 49), (24, 26), (24, 48), (25, 31), (25, 47), (26, 28), (27, 28), (27, 29), (29, 30), (30, 33), (31, 34), (32, 33), (32, 35), (34, 38), (35, 36), (36, 37), (37, 39), (38, 70), (39, 40), (40, 41), (41, 42), (42, 68), (43, 44), (43, 67), (44, 46), (45, 46), (45, 63), (47, 48), (49, 51), (50, 56), (51, 53), (52, 53), (52, 54), (54, 55), (55, 59), (56, 60), (57, 58), (57, 59), (58, 61), (60, 63), (61, 62), (62, 64), (64, 65), (65, 66), (66, 67), (68, 69), (69, 71), (70, 71)])
me_sphere_cell_007.attributes.new('sharp_edge', 'BOOLEAN', 'EDGE').data.foreach_set('value', [ (min(e.vertices), max(e.vertices)) in _k for e in me_sphere_cell_007.edges])
_uv = me_sphere_cell_007.uv_layers.new(name='UVMap')
_uv.uv.foreach_set('vector', [0.08333, 0.5, 0.08333, 0.5625, 0.0, 0.5625, 5.96e-08, 0.5, 0.08333, 0.75, 0.08333, 0.7582, 0.0003868, 0.8125, 5.96e-08, 0.75, 0.08333, 0.6875, 0.08333, 0.75, 5.96e-08, 0.75, 0.0, 0.6875, 0.08333, 0.625, 0.08333, 0.6875, 0.0, 0.6875, 5.96e-08, 0.625, 0.08333, 0.5625, 0.08333, 0.625, 5.96e-08, 0.625, 0.0, 0.5625, 1.0, 0.6875, 1.0, 0.75, 0.9167, 0.75, 0.9167, 0.6875, 1.0, 0.625, 1.0, 0.6875, 0.9167, 0.6875, 0.9167, 0.625, 1.0, 0.5625, 1.0, 0.625, 0.9167, 0.625, 0.9167, 0.5625, 1.0, 0.5, 1.0, 0.5625, 0.9167, 0.5625, 0.9167, 0.5, 1.0, 0.8125, 0.9167, 0.8169, 0.9167, 0.8125, 1.0, 0.75, 1.0, 0.8125, 0.9167, 0.8125, 0.9167, 0.75, 0.9167, 0.8125, 0.9167, 0.8169, 0.9063, 0.8125, 0.9167, 0.75, 0.9167, 0.8125, 0.9063, 0.8125, 0.8333, 0.7753, 0.8333, 0.75, 0.9167, 0.6875, 0.9167, 0.75, 0.8333, 0.75, 0.8333, 0.6875, 0.9167, 0.625, 0.9167, 0.6875, 0.8333, 0.6875, 0.8333, 0.625, 0.9167, 0.5625, 0.9167, 0.625, 0.8333, 0.625, 0.8333, 0.5625, 0.9167, 0.5, 0.9167, 0.5625, 0.8333, 0.5625, 0.8333, 0.5, 0.8333, 0.6875, 0.8333, 0.75, 0.8123, 0.75, 0.8048, 0.7398, 0.7987, 0.6875, 0.8333, 0.625, 0.8333, 0.6875, 0.7987, 0.6875, 0.793, 0.625, 0.8333, 0.5625, 0.8333, 0.625, 0.793, 0.625, 0.7881, 0.5625, 0.8333, 0.5, 0.8333, 0.5625, 0.7881, 0.5625, 0.7837, 0.5, 0.8333, 0.75, 0.8333, 0.7753, 0.8123, 0.75, 0.0, 0.0, 0.8971, 0.0, 0.902, 0.05587, 0.8827, 0.2289, 0.8296, 0.3931, 0.7445, 0.5421, 0.6494, 0.6494, 0.0, 0.0, 0.6591, 0.0, 1.0, 0.2433, 1.0, 0.9378, 0.8971, 0.8971, 0.08938, 0.75, 0.08333, 0.75, 0.08333, 0.6875, 0.1273, 0.6875, 0.1273, 0.6875, 0.08333, 0.6875, 0.08333, 0.625, 0.1369, 0.625, 0.1413, 0.6592, 0.08333, 0.7582, 0.08333, 0.75, 0.08938, 0.75, 0.08333, 0.4845, 0.08333, 0.5, 5.96e-08, 0.5, 5.96e-08, 0.4732, 1.0, 0.6494, 0.9714, 0.6522, 0.901, 0.6492, 0.7175, 0.587, 0.6963, 0.5779, 0.5474, 0.4639, 0.4149, 0.2652, 0.4077, 0.2444, 0.3762, 0.07715, 0.3728, 0.0, 1.0, 0.0, 1.0, 0.6272, 0.8589, 0.5101, 0.6061, 0.2763, 0.3685, 0.03183, 0.3409, 0.0, 1.0, 0.0, 0.9167, 0.469, 0.9167, 0.5, 0.8333, 0.5, 0.8333, 0.4731, 0.8333, 0.4731, 0.8333, 0.5, 0.7837, 0.5, 0.7823, 0.4801, 0.7947, 0.4784, 1.0, 0.4732, 1.0, 0.5, 0.9167, 0.5, 0.9167, 0.469, 0.1298, 0.5625, 0.08333, 0.5625, 0.08333, 0.5, 0.1232, 0.5, 0.2433, 0.2433, 0.2508, 0.225, 0.4918, 0.06956, 0.7315, 0.2299, 0.9074, 0.663, 0.9378, 0.9378, 0.1232, 0.5, 0.08333, 0.5, 0.08333, 0.4845, 0.08688, 0.4852, 0.1224, 0.4919, 0.1369, 0.625, 0.08333, 0.625, 0.08333, 0.5625, 0.1298, 0.5625])
me_sphere_cell_007.use_remesh_fix_poles = True
me_sphere_cell_007.use_remesh_preserve_attributes = False
me_sphere_cell_007.use_mirror_vertex_groups = False
me_sphere_cell_007.update()
me_sphere_cell_001 = bpy.data.meshes.new('Sphere_cell.001')
me_sphere_cell_001.from_pydata([(0.03328, 0.4482, 0.09938), (0.1308, 0.2345, 0.1563), (0.2246, 0.3969, 0.09938), (0.2022, 0.1631, 0.1563), (0.3647, 0.2569, 0.09938), (0.2284, 0.06551, 0.1563), (0.416, 0.06551, 0.09938), (0.2022, -0.03204, 0.1563), (0.3647, -0.1258, 0.09938), (0.5144, -0.2123, 0.006974), (0.1308, -0.1034, 0.1563), (0.2246, -0.2659, 0.09938), (0.3111, -0.4156, 0.006974), (0.03328, -0.1296, 0.1563), (0.03328, -0.3172, 0.09938), (0.03328, -0.4901, 0.006974), (-0.06427, -0.1034, 0.1563), (-0.1581, -0.2659, 0.09938), (-0.2445, -0.4156, 0.006974), (-0.3203, -0.5469, -0.1174), (0.03328, 0.06551, 0.1755), (-0.1357, -0.03204, 0.1563), (-0.2981, -0.1258, 0.09938), (-0.4479, -0.2123, 0.006974), (-0.1618, 0.06551, 0.1563), (-0.3494, 0.06551, 0.09938), (-0.1357, 0.1631, 0.1563), (-0.2981, 0.2569, 0.09938), (-0.06427, 0.2345, 0.1563), (-0.1581, 0.3969, 0.09938), (-0.2445, 0.5466, 0.006974), (0.03328, 0.2606, 0.1563), (0.03328, 0.6211, 0.006974), (0.03337, 0.06533, -0.8224), (-0.2286, 0.7024, -0.1174), (-0.2043, 0.7284, -0.1411), (-0.1597, 0.7209, -0.1174), (0.3067, 0.5391, 0.01163), (0.03328, 0.6728, -0.03549), (0.2993, 0.5512, 0.005804), (-0.2888, 0.6234, -0.06578), (-0.4195, 0.3716, 0.006974), (0.4993, 0.06551, 0.05482), (0.4232, 0.2906, 0.06328), (-0.4359, 0.3364, 0.01434), (0.5599, -0.2386, -0.03617), (0.5397, -0.118, 0.006974), (-0.521, 0.06071, 0.006974), (-0.5603, -0.2772, -0.09956), (0.5638, -0.3699, -0.1174), (0.5197, -0.414, -0.1174), (0.3647, -0.5086, -0.08114), (-0.5586, -0.3085, -0.1174), (0.5626, -0.3853, -0.1301), (-0.3733, -0.6386, -0.2465), (-0.5243, -0.5127, -0.2689), (-0.4066, -0.6304, -0.2689), (0.03328, -0.62, -0.09963), (-0.02529, -0.6259, -0.1174), (-0.4995, -0.5936, -0.3457), (-0.2286, 0.7024, -0.1174), (-0.2043, 0.7284, -0.1411), (-0.1597, 0.7209, -0.1174), (0.2993, 0.5512, 0.005804), (0.03328, 0.6728, -0.03549), (-0.2888, 0.6234, -0.06578), (-0.4195, 0.3716, 0.006974), (0.4993, 0.06551, 0.05482), (0.4232, 0.2906, 0.06328), (0.3067, 0.5391, 0.01163), (-0.4359, 0.3364, 0.01434), (0.5599, -0.2386, -0.03617), (0.5397, -0.118, 0.006974), (-0.521, 0.06071, 0.006974), (-0.5603, -0.2772, -0.09956), (0.5638, -0.3699, -0.1174), (0.5197, -0.414, -0.1174), (0.3647, -0.5086, -0.08114), (-0.5586, -0.3085, -0.1174), (0.5626, -0.3853, -0.1301), (-0.5243, -0.5127, -0.2689), (-0.4066, -0.6304, -0.2689), (-0.3733, -0.6386, -0.2465), (0.03328, -0.62, -0.09963), (-0.02529, -0.6259, -0.1174), (-0.4995, -0.5936, -0.3457)], [], [(31, 20, 1), (0, 31, 1, 2), (32, 0, 2, 37, 39), (2, 1, 3, 4), (1, 20, 3), (3, 20, 5), (4, 3, 5, 6), (5, 20, 7), (6, 5, 7, 8), (7, 20, 10), (8, 7, 10, 11), (9, 8, 11, 12), (10, 20, 13), (11, 10, 13, 14), (12, 11, 14, 15), (13, 20, 16), (14, 13, 16, 17), (15, 14, 17, 18), (19, 18, 23, 74, 78), (16, 20, 21), (17, 16, 21, 22), (18, 17, 22, 23), (21, 20, 24), (22, 21, 24, 25), (23, 22, 25, 73), (24, 20, 26), (25, 24, 26, 27), (26, 20, 28), (27, 26, 28, 29), (28, 20, 31), (29, 28, 31, 0), (30, 29, 0, 32), (33, 63, 69, 68, 67, 72, 71, 75, 79), (33, 61, 62, 64, 63), (43, 4, 6, 42), (82, 19, 78, 80, 81), (81, 80, 59), (45, 9, 12, 77, 76, 49), (84, 19, 82), (73, 25, 27, 70), (77, 12, 15, 83), (70, 27, 29, 30, 41), (46, 9, 45), (49, 76, 53), (83, 15, 18, 19, 84), (37, 2, 4, 43), (74, 23, 73), (85, 55, 52, 48, 47, 44, 66, 65, 60, 61, 33), (41, 30, 40), (34, 36, 35), (40, 30, 32, 38, 36, 34), (42, 6, 8, 9, 46), (38, 32, 39), (33, 79, 50, 51, 57, 58, 54, 56, 85)])
_k = set([(34, 35), (34, 40), (35, 36), (36, 38), (37, 39), (37, 43), (38, 39), (40, 41), (41, 70), (42, 43), (42, 46), (44, 47), (44, 66), (45, 46), (45, 49), (47, 48), (48, 52), (49, 53), (50, 51), (50, 79), (51, 57), (52, 55), (53, 76), (54, 56), (54, 58), (55, 85), (56, 85), (57, 58), (59, 80), (59, 81), (60, 61), (60, 65), (61, 62), (62, 64), (63, 64), (63, 69), (65, 66), (67, 68), (67, 72), (68, 69), (70, 73), (71, 72), (71, 75), (73, 74), (74, 78), (75, 79), (76, 77), (77, 83), (78, 80), (81, 82), (82, 84), (83, 84)])
me_sphere_cell_001.attributes.new('sharp_edge', 'BOOLEAN', 'EDGE').data.foreach_set('value', [ (min(e.vertices), max(e.vertices)) in _k for e in me_sphere_cell_001.edges])
_uv = me_sphere_cell_001.uv_layers.new(name='UVMap')
_uv.uv.foreach_set('vector', [0.75, 0.9375, 0.7083, 1.0, 0.6667, 0.9375, 0.75, 0.875, 0.75, 0.9375, 0.6667, 0.9375, 0.6667, 0.875, 0.75, 0.8125, 0.75, 0.875, 0.6667, 0.875, 0.6667, 0.8156, 0.6698, 0.8125, 0.6667, 0.875, 0.6667, 0.9375, 0.5833, 0.9375, 0.5833, 0.875, 0.6667, 0.9375, 0.625, 1.0, 0.5833, 0.9375, 0.5833, 0.9375, 0.5417, 1.0, 0.5, 0.9375, 0.5833, 0.875, 0.5833, 0.9375, 0.5, 0.9375, 0.5, 0.875, 0.5, 0.9375, 0.4583, 1.0, 0.4167, 0.9375, 0.5, 0.875, 0.5, 0.9375, 0.4167, 0.9375, 0.4167, 0.875, 0.4167, 0.9375, 0.375, 1.0, 0.3333, 0.9375, 0.4167, 0.875, 0.4167, 0.9375, 0.3333, 0.9375, 0.3333, 0.875, 0.4167, 0.8125, 0.4167, 0.875, 0.3333, 0.875, 0.3333, 0.8125, 0.3333, 0.9375, 0.2917, 1.0, 0.25, 0.9375, 0.3333, 0.875, 0.3333, 0.9375, 0.25, 0.9375, 0.25, 0.875, 0.3333, 0.8125, 0.3333, 0.875, 0.25, 0.875, 0.25, 0.8125, 0.25, 0.9375, 0.2083, 1.0, 0.1667, 0.9375, 0.25, 0.875, 0.25, 0.9375, 0.1667, 0.9375, 0.1667, 0.875, 0.25, 0.8125, 0.25, 0.875, 0.1667, 0.875, 0.1667, 0.8125, 0.1667, 0.75, 0.1667, 0.8125, 0.08333, 0.8125, 0.08333, 0.759, 0.08992, 0.75, 0.1667, 0.9375, 0.125, 1.0, 0.08333, 0.9375, 0.1667, 0.875, 0.1667, 0.9375, 0.08333, 0.9375, 0.08333, 0.875, 0.1667, 0.8125, 0.1667, 0.875, 0.08333, 0.875, 0.08333, 0.8125, 0.08333, 0.9375, 0.04167, 1.0, 2.384e-07, 0.9375, 0.08333, 0.875, 0.08333, 0.9375, 2.384e-07, 0.9375, 1.192e-07, 0.875, 0.08333, 0.8125, 0.08333, 0.875, 1.192e-07, 0.875, 8.977e-08, 0.8133, 1.0, 0.9375, 0.9583, 1.0, 0.9167, 0.9375, 1.0, 0.875, 1.0, 0.9375, 0.9167, 0.9375, 0.9167, 0.875, 0.9167, 0.9375, 0.875, 1.0, 0.8333, 0.9375, 0.9167, 0.875, 0.9167, 0.9375, 0.8333, 0.9375, 0.8333, 0.875, 0.8333, 0.9375, 0.7917, 1.0, 0.75, 0.9375, 0.8333, 0.875, 0.8333, 0.9375, 0.75, 0.9375, 0.75, 0.875, 0.8333, 0.8125, 0.8333, 0.875, 0.75, 0.875, 0.75, 0.8125, 0.0, 0.0, 0.7915, 0.001887, 0.7959, 0.01198, 0.8452, 0.227, 0.8371, 0.3967, 0.7915, 0.5166, 0.7503, 0.59, 0.6728, 0.6545, 0.6607, 0.6607, 0.0, 0.0, 0.6502, 0.0, 0.6728, 0.07544, 0.751, 0.391, 0.7903, 0.7903, 0.5833, 0.8506, 0.5833, 0.875, 0.5, 0.875, 0.5, 0.8449, 0.1667, 0.6967, 0.1667, 0.75, 0.08992, 0.75, 0.1278, 0.6875, 0.16, 0.6875, 0.16, 0.6875, 0.1278, 0.6875, 0.1415, 0.6597, 0.4167, 0.7908, 0.4167, 0.8125, 0.3333, 0.8125, 0.3333, 0.7682, 0.3761, 0.75, 0.3903, 0.75, 0.2362, 0.75, 0.1667, 0.75, 0.1667, 0.6967, 1.0, 0.8133, 1.0, 0.875, 0.9167, 0.875, 0.9167, 0.8175, 0.3333, 0.7682, 0.3333, 0.8125, 0.25, 0.8125, 0.25, 0.7589, 0.9167, 0.8175, 0.9167, 0.875, 0.8333, 0.875, 0.8333, 0.8125, 0.905, 0.8125, 0.4449, 0.8125, 0.4167, 0.8125, 0.4167, 0.7908, 0.3903, 0.75, 0.3761, 0.75, 0.3875, 0.7448, 0.25, 0.7589, 0.25, 0.8125, 0.1667, 0.8125, 0.1667, 0.75, 0.2362, 0.75, 0.6667, 0.8156, 0.6667, 0.875, 0.5833, 0.875, 0.5833, 0.8506, 0.08333, 0.759, 0.08333, 0.8125, 0.00144, 0.8125, 1.0, 0.6277, 0.9242, 0.6243, 0.7566, 0.5925, 0.7339, 0.5847, 0.5348, 0.4517, 0.4215, 0.3037, 0.4114, 0.28, 0.3501, 0.09966, 0.347, 0.02741, 0.3498, 0.0, 1.0, 0.0, 0.905, 0.8125, 0.8333, 0.8125, 0.8333, 0.7759, 0.8117, 0.75, 0.7955, 0.75, 0.8046, 0.7402, 0.8333, 0.7759, 0.8333, 0.8125, 0.75, 0.8125, 0.75, 0.7912, 0.7955, 0.75, 0.8117, 0.75, 0.5, 0.8449, 0.5, 0.875, 0.4167, 0.875, 0.4167, 0.8125, 0.4449, 0.8125, 0.75, 0.7912, 0.75, 0.8125, 0.6698, 0.8125, 0.0, 0.0, 0.6607, 0.0, 0.6728, 0.05559, 0.7074, 0.2486, 0.6897, 0.584, 0.6728, 0.6315, 0.6705, 0.4395, 0.6627, 0.4885, 0.6277, 0.6277])
me_sphere_cell_001.use_remesh_fix_poles = True
me_sphere_cell_001.use_remesh_preserve_attributes = False
me_sphere_cell_001.use_mirror_vertex_groups = False
me_sphere_cell_001.update()
me_sphere_cell_002 = bpy.data.meshes.new('Sphere_cell.002')
me_sphere_cell_002.from_pydata([(0.1902, 0.7225, 0.1115), (0.1902, 0.5981, -0.04002), (0.1902, 0.4466, -0.1644), (0.1902, 0.2737, -0.2568), (0.5438, 0.5034, -0.04002), (0.468, 0.3722, -0.1644), (0.3815, 0.2224, -0.2568), (0.2878, 0.05999, -0.3137), (0.6713, 0.1688, -0.1644), (0.5216, 0.08238, -0.2568), (0.3592, -0.01142, -0.3137), (0.5729, -0.109, -0.2568), (0.3853, -0.109, -0.3137), (0.3592, -0.2065, -0.3137), (0.2878, -0.2779, -0.3137), (0.1902, -0.4916, -0.2568), (0.1902, -0.3041, -0.3137), (-0.1633, -0.7213, -0.04002), (-0.08758, -0.5901, -0.1644), (-0.001135, -0.4404, -0.2568), (0.09266, -0.2779, -0.3137), (-0.6592, -0.5994, 0.472), (-0.6099, -0.5709, 0.2844), (-0.5299, -0.5247, 0.1115), (-0.4222, -0.4625, -0.04002), (-0.2909, -0.3867, -0.1644), (-0.1412, -0.3003, -0.2568), (0.02125, -0.2065, -0.3137), (0.1902, -0.109, -0.3329), (-0.7906, -0.109, 0.472), (-0.7337, -0.109, 0.2844), (-0.6413, -0.109, 0.1115), (-0.5169, -0.109, -0.04002), (-0.3654, -0.109, -0.1644), (-0.1925, -0.109, -0.2568), (-0.004884, -0.109, -0.3137), (-0.6592, 0.3814, 0.472), (-0.6099, 0.353, 0.2844), (-0.5299, 0.3068, 0.1115), (-0.4222, 0.2446, -0.04002), (-0.2909, 0.1688, -0.1644), (-0.1412, 0.08238, -0.2568), (0.02125, -0.01142, -0.3137), (-0.3002, 0.7404, 0.472), (-0.2717, 0.6911, 0.2844), (-0.2255, 0.6111, 0.1115), (-0.1633, 0.5034, -0.04002), (-0.08758, 0.3722, -0.1644), (-0.001135, 0.2224, -0.2568), (0.09266, 0.05999, -0.3137), (0.1902, 0.8149, 0.2844), (0.1902, 0.08613, -0.3137), (0.1898, -0.1081, 0.6658), (-0.001338, 0.8334, 0.6029), (0.1902, 0.8507, 0.4024), (0.1214, 0.8534, 0.472), (-0.3056, 0.7497, 0.5812), (0.325, 0.7788, 0.2844), (0.534, 0.6304, 0.1115), (-0.6674, 0.3862, 0.5683), (0.5886, 0.5811, 0.06926), (0.7795, 0.2677, -0.04002), (0.7945, 0.2399, -0.04772), (-0.8013, -0.109, 0.5813), (0.8119, 0.1749, -0.04772), (0.7094, 0.0267, -0.1644), (0.6019, -0.109, -0.2413), (0.5606, -0.155, -0.2568), (0.4572, -0.2631, -0.2794), (-0.6715, -0.6065, 0.6168), (-0.2692, -0.7854, 0.1115), (0.1902, -0.5045, -0.2499), (-0.1791, -0.7486, -0.001686), (0.2134, -0.4854, -0.2568), (0.02867, -0.6213, -0.1644), (0.3425, -0.3728, -0.2805), (-0.1397, -0.7277, -0.04002), (-0.3722, -0.8086, 0.2844), (-0.4537, -0.8049, 0.472), (-0.5025, -0.7786, 0.6397), (-0.3056, 0.7497, 0.5812), (-0.001338, 0.8334, 0.6029), (0.1902, 0.8507, 0.4024), (0.1214, 0.8534, 0.472), (0.325, 0.7788, 0.2844), (0.534, 0.6304, 0.1115), (-0.6674, 0.3862, 0.5683), (0.7795, 0.2677, -0.04002), (0.5886, 0.5811, 0.06926), (0.7945, 0.2399, -0.04772), (-0.8013, -0.109, 0.5813), (0.8119, 0.1749, -0.04772), (0.7094, 0.0267, -0.1644), (0.6019, -0.109, -0.2413), (0.5606, -0.155, -0.2568), (0.4572, -0.2631, -0.2794), (-0.6715, -0.6065, 0.6168), (0.1902, -0.5045, -0.2499), (0.2134, -0.4854, -0.2568), (-0.2692, -0.7854, 0.1115), (-0.1791, -0.7486, -0.001686), (0.02867, -0.6213, -0.1644), (0.3425, -0.3728, -0.2805), (-0.1397, -0.7277, -0.04002), (-0.3722, -0.8086, 0.2844), (-0.5025, -0.7786, 0.6397), (-0.4537, -0.8049, 0.472)], [], [(0, 50, 84, 85), (1, 0, 85, 88, 4), (2, 1, 4, 5), (3, 2, 5, 6), (51, 3, 6, 7), (28, 51, 7), (50, 82, 84), (4, 88, 87), (5, 4, 87, 89, 8), (6, 5, 8, 9), (7, 6, 9, 10), (28, 7, 10), (9, 8, 92, 93, 11), (10, 9, 11, 12), (28, 10, 12), (8, 89, 64, 92), (11, 93, 94), (12, 11, 94, 95, 13), (28, 12, 13), (13, 95, 102, 14), (28, 13, 14), (14, 102, 98, 15, 16), (28, 14, 16), (16, 15, 19, 20), (28, 16, 20), (15, 97, 101, 18, 19), (17, 100, 99, 23, 24), (18, 17, 24, 25), (19, 18, 25, 26), (20, 19, 26, 27), (28, 20, 27), (28, 27, 35), (21, 96, 90, 29), (22, 21, 29, 30), (23, 22, 30, 31), (24, 23, 31, 32), (25, 24, 32, 33), (26, 25, 33, 34), (27, 26, 34, 35), (32, 31, 38, 39), (33, 32, 39, 40), (34, 33, 40, 41), (35, 34, 41, 42), (28, 35, 42), (29, 90, 86, 36), (30, 29, 36, 37), (31, 30, 37, 38), (28, 42, 49), (36, 86, 80, 43), (37, 36, 43, 44), (38, 37, 44, 45), (39, 38, 45, 46), (40, 39, 46, 47), (41, 40, 47, 48), (42, 41, 48, 49), (47, 46, 1, 2), (48, 47, 2, 3), (49, 48, 3, 51), (28, 49, 51), (43, 80, 53, 83), (44, 43, 83, 82, 50), (45, 44, 50, 0), (46, 45, 0, 1), (91, 62, 61, 60, 58, 57, 54, 55, 81, 52), (104, 22, 23, 99), (97, 15, 98), (81, 56, 59, 63, 69, 105, 52), (78, 21, 22, 104), (76, 17, 18, 101), (106, 77, 70, 72, 103, 74, 71, 73, 75, 68, 67, 66, 65, 91, 52, 105), (96, 21, 78, 79), (100, 17, 76)])
_k = set([(53, 80), (53, 83), (54, 55), (54, 57), (55, 81), (56, 59), (56, 81), (57, 58), (58, 60), (59, 63), (60, 61), (61, 62), (62, 91), (63, 69), (64, 89), (64, 92), (65, 66), (65, 91), (66, 67), (67, 68), (68, 75), (69, 105), (70, 72), (70, 77), (71, 73), (71, 74), (72, 103), (73, 75), (74, 103), (76, 100), (76, 101), (77, 106), (78, 79), (78, 104), (79, 96), (80, 86), (82, 83), (82, 84), (84, 85), (85, 88), (86, 90), (87, 88), (87, 89), (90, 96), (92, 93), (93, 94), (94, 95), (95, 102), (97, 98), (97, 101), (98, 102), (99, 100), (99, 104), (105, 106)])
me_sphere_cell_002.attributes.new('sharp_edge', 'BOOLEAN', 'EDGE').data.foreach_set('value', [ (min(e.vertices), max(e.vertices)) in _k for e in me_sphere_cell_002.edges])
_uv = me_sphere_cell_002.uv_layers.new(name='UVMap')
_uv.uv.foreach_set('vector', [0.75, 0.3125, 0.75, 0.375, 0.7257, 0.375, 0.6811, 0.3125, 0.75, 0.25, 0.75, 0.3125, 0.6811, 0.3125, 0.6667, 0.2951, 0.6667, 0.25, 0.75, 0.1875, 0.75, 0.25, 0.6667, 0.25, 0.6667, 0.1875, 0.75, 0.125, 0.75, 0.1875, 0.6667, 0.1875, 0.6667, 0.125, 0.75, 0.0625, 0.75, 0.125, 0.6667, 0.125, 0.6667, 0.0625, 0.7083, 0.0, 0.75, 0.0625, 0.6667, 0.0625, 0.75, 0.375, 0.75, 0.4143, 0.7257, 0.375, 0.6667, 0.25, 0.6667, 0.2951, 0.5908, 0.25, 0.6667, 0.1875, 0.6667, 0.25, 0.5908, 0.25, 0.5833, 0.2461, 0.5833, 0.1875, 0.6667, 0.125, 0.6667, 0.1875, 0.5833, 0.1875, 0.5833, 0.125, 0.6667, 0.0625, 0.6667, 0.125, 0.5833, 0.125, 0.5833, 0.0625, 0.625, 0.0, 0.6667, 0.0625, 0.5833, 0.0625, 0.5833, 0.125, 0.5833, 0.1875, 0.5407, 0.1875, 0.5, 0.1355, 0.5, 0.125, 0.5833, 0.0625, 0.5833, 0.125, 0.5, 0.125, 0.5, 0.0625, 0.5417, 0.0, 0.5833, 0.0625, 0.5, 0.0625, 0.5833, 0.1875, 0.5833, 0.2461, 0.5677, 0.2461, 0.5407, 0.1875, 0.5, 0.125, 0.5, 0.1355, 0.48, 0.125, 0.5, 0.0625, 0.5, 0.125, 0.48, 0.125, 0.4167, 0.1002, 0.4167, 0.0625, 0.4583, 0.0, 0.5, 0.0625, 0.4167, 0.0625, 0.4167, 0.0625, 0.4167, 0.1002, 0.3333, 0.09899, 0.3333, 0.0625, 0.375, 0.0, 0.4167, 0.0625, 0.3333, 0.0625, 0.3333, 0.0625, 0.3333, 0.09899, 0.2601, 0.125, 0.25, 0.125, 0.25, 0.0625, 0.2917, 0.0, 0.3333, 0.0625, 0.25, 0.0625, 0.25, 0.0625, 0.25, 0.125, 0.1667, 0.125, 0.1667, 0.0625, 0.2083, 0.0, 0.25, 0.0625, 0.1667, 0.0625, 0.25, 0.125, 0.25, 0.1296, 0.2015, 0.1875, 0.1667, 0.1875, 0.1667, 0.125, 0.1667, 0.25, 0.1667, 0.2658, 0.1547, 0.3125, 0.08333, 0.3125, 0.08333, 0.25, 0.1667, 0.1875, 0.1667, 0.25, 0.08333, 0.25, 0.08333, 0.1875, 0.1667, 0.125, 0.1667, 0.1875, 0.08333, 0.1875, 0.08333, 0.125, 0.1667, 0.0625, 0.1667, 0.125, 0.08333, 0.125, 0.08333, 0.0625, 0.125, 0.0, 0.1667, 0.0625, 0.08333, 0.0625, 0.04167, 0.0, 0.08333, 0.0625, 2.384e-07, 0.0625, 0.08333, 0.4375, 0.08333, 0.4839, 5.96e-08, 0.4725, 5.96e-08, 0.4375, 0.08333, 0.375, 0.08333, 0.4375, 5.96e-08, 0.4375, 5.96e-08, 0.375, 0.08333, 0.3125, 0.08333, 0.375, 5.96e-08, 0.375, 0.0, 0.3125, 0.08333, 0.25, 0.08333, 0.3125, 0.0, 0.3125, 5.96e-08, 0.25, 0.08333, 0.1875, 0.08333, 0.25, 5.96e-08, 0.25, 5.96e-08, 0.1875, 0.08333, 0.125, 0.08333, 0.1875, 5.96e-08, 0.1875, 1.192e-07, 0.125, 0.08333, 0.0625, 0.08333, 0.125, 1.192e-07, 0.125, 2.384e-07, 0.0625, 1.0, 0.25, 1.0, 0.3125, 0.9167, 0.3125, 0.9167, 0.25, 1.0, 0.1875, 1.0, 0.25, 0.9167, 0.25, 0.9167, 0.1875, 1.0, 0.125, 1.0, 0.1875, 0.9167, 0.1875, 0.9167, 0.125, 1.0, 0.0625, 1.0, 0.125, 0.9167, 0.125, 0.9167, 0.0625, 0.9583, 0.0, 1.0, 0.0625, 0.9167, 0.0625, 1.0, 0.4375, 1.0, 0.4725, 0.9167, 0.4684, 0.9167, 0.4375, 1.0, 0.375, 1.0, 0.4375, 0.9167, 0.4375, 0.9167, 0.375, 1.0, 0.3125, 1.0, 0.375, 0.9167, 0.375, 0.9167, 0.3125, 0.875, 0.0, 0.9167, 0.0625, 0.8333, 0.0625, 0.9167, 0.4375, 0.9167, 0.4684, 0.8333, 0.4725, 0.8333, 0.4375, 0.9167, 0.375, 0.9167, 0.4375, 0.8333, 0.4375, 0.8333, 0.375, 0.9167, 0.3125, 0.9167, 0.375, 0.8333, 0.375, 0.8333, 0.3125, 0.9167, 0.25, 0.9167, 0.3125, 0.8333, 0.3125, 0.8333, 0.25, 0.9167, 0.1875, 0.9167, 0.25, 0.8333, 0.25, 0.8333, 0.1875, 0.9167, 0.125, 0.9167, 0.1875, 0.8333, 0.1875, 0.8333, 0.125, 0.9167, 0.0625, 0.9167, 0.125, 0.8333, 0.125, 0.8333, 0.0625, 0.8333, 0.1875, 0.8333, 0.25, 0.75, 0.25, 0.75, 0.1875, 0.8333, 0.125, 0.8333, 0.1875, 0.75, 0.1875, 0.75, 0.125, 0.8333, 0.0625, 0.8333, 0.125, 0.75, 0.125, 0.75, 0.0625, 0.7917, 0.0, 0.8333, 0.0625, 0.75, 0.0625, 0.8333, 0.4375, 0.8333, 0.4725, 0.7821, 0.4795, 0.7617, 0.4375, 0.8333, 0.375, 0.8333, 0.4375, 0.7617, 0.4375, 0.75, 0.4143, 0.75, 0.375, 0.8333, 0.3125, 0.8333, 0.375, 0.75, 0.375, 0.75, 0.3125, 0.8333, 0.25, 0.8333, 0.3125, 0.75, 0.3125, 0.75, 0.25, 0.3197, 0.3197, 0.4224, 0.3197, 0.4785, 0.327, 0.4375, 0.3429, 0.4841, 0.2959, 0.6708, 0.1543, 0.7963, 0.08569, 0.8676, 0.08313, 1.0, 0.1022, 1.0, 1.0, 0.1419, 0.375, 0.08333, 0.375, 0.08333, 0.3125, 0.1547, 0.3125, 0.25, 0.1296, 0.25, 0.125, 0.2601, 0.125, 0.1022, 0.1022, 0.5664, 0.1823, 0.8168, 0.1757, 0.9443, 0.48, 0.8205, 0.6579, 0.6594, 0.6594, 1.0, 1.0, 0.131, 0.4375, 0.08333, 0.4375, 0.08333, 0.375, 0.1419, 0.375, 0.1722, 0.25, 0.1667, 0.25, 0.1667, 0.1875, 0.2015, 0.1875, 0.2954, 0.1901, 0.9562, 0.7173, 0.7862, 0.5316, 0.6896, 0.4099, 0.6627, 0.3687, 0.6016, 0.2351, 0.5892, 0.1432, 0.5948, 0.1358, 0.6462, 0.1103, 0.7222, 0.1115, 0.8201, 0.1357, 0.8681, 0.1523, 0.8229, 0.05132, 1.0, 0.3197, 1.0, 0.0, 1.0, 0.6594, 0.08333, 0.4839, 0.08333, 0.4375, 0.131, 0.4375, 0.1224, 0.4912, 0.1667, 0.2658, 0.1667, 0.25, 0.1722, 0.25])
me_sphere_cell_002.use_remesh_fix_poles = True
me_sphere_cell_002.use_remesh_preserve_attributes = False
me_sphere_cell_002.use_mirror_vertex_groups = False
me_sphere_cell_002.update()
me_sphere_cell_003 = bpy.data.meshes.new('Sphere_cell.003')
me_sphere_cell_003.from_pydata([(-0.3556, 0.07474, 0.7024), (-0.3556, 0.1991, 0.5509), (-0.3556, 0.2915, 0.378), (-0.3556, 0.3484, 0.1904), (-0.3556, 0.3676, -0.004681), (-0.3556, 0.3484, -0.1998), (-0.002009, -0.02, 0.7024), (0.06017, 0.08771, 0.5509), (0.1064, 0.1677, 0.378), (0.1348, 0.217, 0.1904), (0.1444, 0.2337, -0.004681), (0.1348, 0.217, -0.1998), (0.1064, 0.1677, -0.3874), (0.06017, 0.08771, -0.5603), (0.5105, -0.1324, -0.004681), (0.4938, -0.142, -0.1998), (0.4445, -0.1704, -0.3874), (0.3645, -0.2166, -0.5603), (0.2568, -0.2788, -0.7118), (-0.353, -0.6301, -0.007188), (-0.5553, 0.3141, -0.004681), (-0.5457, 0.3105, -0.06697), (-0.3556, 0.3283, -0.2662), (-0.4213, 0.3308, -0.1998), (-0.5776, 0.2889, 0.1904), (-0.2174, 0.2545, -0.3874), (-0.5912, 0.2284, 0.378), (-0.5957, 0.1348, 0.5509), (0.5035, -0.1364, 0.07693), (0.463, -0.1112, 0.1904), (0.3619, -0.08783, 0.378), (-0.5429, 0.02454, 0.7024), (-0.5917, 0.03279, 0.6764), (-0.008657, 0.1061, -0.5603), (0.5184, -0.1621, -0.004681), (0.5205, -0.2417, -0.1998), (0.08187, -0.1039, 0.7024), (-0.07073, -0.139, 0.8152), (0.2332, -0.08537, 0.5509), (0.2378, -0.2598, -0.7118), (0.08643, -0.0115, -0.6253), (0.04356, 0.05893, -0.6007), (0.2501, -0.2827, -0.7181), (-0.3556, -0.02247, 0.7822), (-0.08835, -0.1449, 0.8239), (0.4889, -0.3361, -0.3874), (0.4432, -0.4117, -0.5108), (0.4126, -0.3959, -0.5603), (0.2759, -0.35, -0.7118), (0.2677, -0.3482, -0.7181), (-0.5553, 0.3141, -0.004681), (-0.5457, 0.3105, -0.06697), (-0.3556, 0.3283, -0.2662), (-0.4213, 0.3308, -0.1998), (-0.5776, 0.2889, 0.1904), (-0.2174, 0.2545, -0.3874), (-0.5957, 0.1348, 0.5509), (-0.5912, 0.2284, 0.378), (0.5035, -0.1364, 0.07693), (0.463, -0.1112, 0.1904), (0.3619, -0.08783, 0.378), (-0.5429, 0.02454, 0.7024), (-0.5917, 0.03279, 0.6764), (-0.008657, 0.1061, -0.5603), (0.2332, -0.08537, 0.5509), (0.5184, -0.1621, -0.004681), (0.5205, -0.2417, -0.1998), (0.4889, -0.3361, -0.3874), (0.08187, -0.1039, 0.7024), (-0.07073, -0.139, 0.8152), (0.2378, -0.2598, -0.7118), (0.08643, -0.0115, -0.6253), (0.04356, 0.05893, -0.6007), (0.2501, -0.2827, -0.7181), (-0.08835, -0.1449, 0.8239), (-0.3556, -0.02247, 0.7822), (0.4432, -0.4117, -0.5108), (0.4126, -0.3959, -0.5603), (0.2759, -0.35, -0.7118), (0.2677, -0.3482, -0.7181)], [], [(0, 75, 44, 69, 6), (1, 0, 6, 7), (2, 1, 7, 8), (3, 2, 8, 9), (4, 3, 9, 10), (5, 4, 10, 11), (12, 11, 15, 16), (13, 12, 16, 17), (6, 69, 68), (7, 6, 68, 64), (8, 7, 64, 60), (9, 8, 60, 59), (10, 9, 59, 58, 14), (11, 10, 14, 15), (14, 58, 65), (15, 14, 65, 66), (16, 15, 66, 67), (17, 16, 67, 76, 77), (18, 17, 77, 78), (19, 71, 70, 73, 49), (19, 51, 53, 52, 25, 63, 72, 71), (42, 18, 78, 79), (74, 43, 31, 62, 19), (56, 1, 2, 57), (54, 3, 4, 50), (50, 4, 5, 23, 21), (33, 13, 41), (61, 0, 1, 56, 32), (75, 0, 61), (41, 13, 17, 18, 39, 40), (55, 12, 13, 33), (39, 18, 42), (49, 48, 47, 46, 19), (62, 27, 26, 24, 20, 51, 19), (22, 5, 11, 12, 55), (23, 5, 22), (57, 2, 3, 54), (35, 34, 28, 29, 30, 38, 36, 37, 74, 19, 46, 45)])
_k = set([(20, 24), (20, 51), (21, 23), (21, 50), (22, 23), (22, 55), (24, 26), (25, 52), (25, 63), (26, 27), (27, 62), (28, 29), (28, 34), (29, 30), (30, 38), (31, 43), (31, 62), (32, 56), (32, 61), (33, 41), (33, 55), (34, 35), (35, 45), (36, 37), (36, 38), (37, 74), (39, 40), (39, 42), (40, 41), (42, 79), (43, 74), (44, 69), (44, 75), (45, 46), (46, 47), (47, 48), (48, 49), (49, 73), (50, 54), (51, 53), (52, 53), (54, 57), (56, 57), (58, 59), (58, 65), (59, 60), (60, 64), (61, 75), (63, 72), (64, 68), (65, 66), (66, 67), (67, 76), (68, 69), (70, 71), (70, 73), (71, 72), (76, 77), (77, 78), (78, 79)])
me_sphere_cell_003.attributes.new('sharp_edge', 'BOOLEAN', 'EDGE').data.foreach_set('value', [ (min(e.vertices), max(e.vertices)) in _k for e in me_sphere_cell_003.edges])
_uv = me_sphere_cell_003.uv_layers.new(name='UVMap')
_uv.uv.foreach_set('vector', [0.75, 0.75, 0.75, 0.7901, 0.6702, 0.811, 0.6667, 0.8067, 0.6667, 0.75, 0.75, 0.6875, 0.75, 0.75, 0.6667, 0.75, 0.6667, 0.6875, 0.75, 0.625, 0.75, 0.6875, 0.6667, 0.6875, 0.6667, 0.625, 0.75, 0.5625, 0.75, 0.625, 0.6667, 0.625, 0.6667, 0.5625, 0.75, 0.5, 0.75, 0.5625, 0.6667, 0.5625, 0.6667, 0.5, 0.75, 0.4375, 0.75, 0.5, 0.6667, 0.5, 0.6667, 0.4375, 0.6667, 0.375, 0.6667, 0.4375, 0.5833, 0.4375, 0.5833, 0.375, 0.6667, 0.3125, 0.6667, 0.375, 0.5833, 0.375, 0.5833, 0.3125, 0.6667, 0.75, 0.6667, 0.8067, 0.6397, 0.75, 0.6667, 0.6875, 0.6667, 0.75, 0.6397, 0.75, 0.6193, 0.6875, 0.6667, 0.625, 0.6667, 0.6875, 0.6193, 0.6875, 0.6037, 0.625, 0.6667, 0.5625, 0.6667, 0.625, 0.6037, 0.625, 0.5905, 0.5625, 0.6667, 0.5, 0.6667, 0.5625, 0.5905, 0.5625, 0.5833, 0.5261, 0.5833, 0.5, 0.6667, 0.4375, 0.6667, 0.5, 0.5833, 0.5, 0.5833, 0.4375, 0.5833, 0.5, 0.5833, 0.5261, 0.5784, 0.5, 0.5833, 0.4375, 0.5833, 0.5, 0.5784, 0.5, 0.5664, 0.4375, 0.5833, 0.375, 0.5833, 0.4375, 0.5664, 0.4375, 0.5534, 0.375, 0.5833, 0.3125, 0.5833, 0.375, 0.5534, 0.375, 0.5429, 0.3304, 0.5474, 0.3125, 0.5833, 0.25, 0.5833, 0.3125, 0.5474, 0.3125, 0.5666, 0.25, 0.0, 0.0, 0.5903, 0.0, 0.6727, 0.5291, 0.6787, 0.5752, 0.6787, 0.6787, 0.0, 0.0, 0.8981, 0.0, 0.9174, 0.1341, 0.9149, 0.2021, 0.8444, 0.3304, 0.7027, 0.5163, 0.6576, 0.5607, 0.5903, 0.5903, 0.5833, 0.2468, 0.5833, 0.25, 0.5666, 0.25, 0.5676, 0.2468, 0.2103, 0.2103, 0.6113, 0.25, 0.9176, 0.3258, 1.0, 0.3505, 1.0, 1.0, 0.7981, 0.6875, 0.75, 0.6875, 0.75, 0.625, 0.7925, 0.625, 0.7877, 0.5625, 0.75, 0.5625, 0.75, 0.5, 0.7833, 0.5, 0.7833, 0.5, 0.75, 0.5, 0.75, 0.4375, 0.7612, 0.4375, 0.7819, 0.48, 0.6805, 0.3125, 0.6667, 0.3125, 0.6667, 0.2958, 0.7942, 0.75, 0.75, 0.75, 0.75, 0.6875, 0.7981, 0.6875, 0.8041, 0.7393, 0.75, 0.7901, 0.75, 0.75, 0.7942, 0.75, 0.6667, 0.2958, 0.6667, 0.3125, 0.5833, 0.3125, 0.5833, 0.25, 0.5894, 0.25, 0.6512, 0.2857, 0.7251, 0.375, 0.6667, 0.375, 0.6667, 0.3125, 0.6805, 0.3125, 0.5894, 0.25, 0.5833, 0.25, 0.5833, 0.2468, 1.0, 0.6787, 0.9709, 0.6543, 0.397, 0.1467, 0.2396, 0.0, 1.0, 0.0, 0.3505, 0.3505, 0.4571, 0.2559, 0.6065, 0.1703, 0.7709, 0.1167, 0.9441, 0.09704, 1.0, 0.1019, 1.0, 1.0, 0.75, 0.4154, 0.75, 0.4375, 0.6667, 0.4375, 0.6667, 0.375, 0.7251, 0.375, 0.7612, 0.4375, 0.75, 0.4375, 0.75, 0.4154, 0.7925, 0.625, 0.75, 0.625, 0.75, 0.5625, 0.7877, 0.5625, 0.7562, 0.03015, 0.7532, 0.1409, 0.7322, 0.1675, 0.6753, 0.1768, 0.5334, 0.1442, 0.3527, 0.06437, 0.2212, 0.1661, 0.2084, 0.0162, 0.2103, 0.0, 1.0, 0.0, 1.0, 0.7604, 0.8795, 0.7655])
me_sphere_cell_003.use_remesh_fix_poles = True
me_sphere_cell_003.use_remesh_preserve_attributes = False
me_sphere_cell_003.use_mirror_vertex_groups = False
me_sphere_cell_003.update()
me_sphere_cell_004 = bpy.data.meshes.new('Sphere_cell.004')
me_sphere_cell_004.from_pydata([(-0.3957, 0.364, 0.4262), (-0.1923, 0.1606, 0.4262), (-0.06109, 0.2364, 0.3018), (0.04661, 0.2986, 0.1503), (0.1266, 0.3448, -0.02263), (0.1759, 0.3732, -0.2102), (-0.1179, -0.1172, 0.4262), (0.03365, -0.1172, 0.3018), (0.158, -0.1172, 0.1503), (0.2504, -0.1172, -0.02263), (0.3073, -0.1172, -0.2102), (0.3265, -0.1172, -0.4053), (-0.06109, -0.4707, 0.3018), (-0.6716, -0.1172, -0.4039), (0.1851, 0.3785, -0.3178), (0.1467, 0.4024, -0.2102), (0.04567, 0.4258, -0.02263), (0.2011, 0.3509, -0.4053), (0.3113, -0.1172, -0.56), (0.3008, -0.09274, -0.6004), (0.2032, 0.2713, -0.6004), (-0.2343, 0.4096, 0.3018), (-0.3901, 0.3736, 0.417), (-0.083, 0.4282, 0.1503), (-0.399, 0.3582, 0.4297), (-0.4055, 0.3685, 0.4246), (-0.2055, -0.1172, 0.473), (-0.282, 0.1088, 0.4815), (0.2125, 0.02419, -0.788), (0.1717, 0.1767, -0.788), (0.1268, 0.1024, -0.9093), (0.1704, -0.4159, -0.02263), (0.3027, -0.2061, -0.4053), (-0.166, -0.2966, 0.4262), (-0.1448, -0.4224, 0.3811), (-0.141, -0.5506, 0.3018), (0.05397, -0.5054, 0.1503), (0.025, -0.5204, 0.1807), (-0.1422, -0.567, 0.2883), (-0.04342, -0.5396, 0.2246), (0.2544, -0.3148, -0.2102), (-0.4055, 0.3685, 0.4246), (-0.399, 0.3582, 0.4297), (0.1467, 0.4024, -0.2102), (0.04567, 0.4258, -0.02263), (0.1851, 0.3785, -0.3178), (0.2011, 0.3509, -0.4053), (0.3113, -0.1172, -0.56), (0.3008, -0.09274, -0.6004), (0.2032, 0.2713, -0.6004), (0.2125, 0.02419, -0.788), (0.1717, 0.1767, -0.788), (-0.2343, 0.4096, 0.3018), (-0.3901, 0.3736, 0.417), (-0.083, 0.4282, 0.1503), (-0.282, 0.1088, 0.4815), (-0.2055, -0.1172, 0.473), (0.1268, 0.1024, -0.9093), (0.2544, -0.3148, -0.2102), (0.1704, -0.4159, -0.02263), (0.3027, -0.2061, -0.4053), (-0.166, -0.2966, 0.4262), (-0.1448, -0.4224, 0.3811), (-0.141, -0.5506, 0.3018), (0.05397, -0.5054, 0.1503), (0.025, -0.5204, 0.1807), (-0.1422, -0.567, 0.2883), (-0.04342, -0.5396, 0.2246)], [], [(0, 42, 55, 1), (4, 3, 8, 9), (5, 4, 9, 10), (1, 55, 56, 6), (2, 1, 6, 7), (3, 2, 7, 8), (6, 56, 61), (7, 6, 61, 62, 12), (8, 7, 12, 65, 64), (9, 8, 64, 59), (10, 9, 59, 58), (11, 10, 58, 60), (12, 62, 63), (13, 66, 35, 34, 33, 26, 27, 24, 41), (13, 30, 50, 48, 47, 32, 40, 31, 36, 37, 39), (53, 0, 1, 2, 52), (43, 5, 45), (54, 3, 4, 44), (45, 5, 10, 11, 46), (42, 0, 25), (52, 2, 3, 54), (46, 11, 18, 19, 49), (65, 12, 63, 38, 67), (39, 66, 13), (51, 28, 57), (49, 19, 28, 51), (18, 11, 60), (44, 4, 5, 43), (25, 0, 53), (41, 22, 21, 23, 16, 15, 14, 17, 20, 29, 30, 13)])
_k = set([(14, 15), (14, 17), (15, 16), (16, 23), (17, 20), (18, 19), (18, 60), (19, 28), (20, 29), (21, 22), (21, 23), (22, 41), (24, 27), (24, 41), (25, 42), (25, 53), (26, 27), (26, 33), (28, 57), (29, 30), (30, 50), (31, 36), (31, 40), (32, 40), (32, 47), (33, 34), (34, 35), (35, 66), (36, 37), (37, 39), (38, 63), (38, 67), (39, 66), (42, 55), (43, 44), (43, 45), (44, 54), (45, 46), (46, 49), (47, 48), (48, 50), (49, 51), (51, 57), (52, 53), (52, 54), (55, 56), (56, 61), (58, 59), (58, 60), (59, 64), (61, 62), (62, 63), (64, 65), (65, 67)])
me_sphere_cell_004.attributes.new('sharp_edge', 'BOOLEAN', 'EDGE').data.foreach_set('value', [ (min(e.vertices), max(e.vertices)) in _k for e in me_sphere_cell_004.edges])
_uv = me_sphere_cell_004.uv_layers.new(name='UVMap')
_uv.uv.foreach_set('vector', [0.6667, 0.8125, 0.6667, 0.8149, 0.5833, 0.8499, 0.5833, 0.8125, 0.5833, 0.625, 0.5833, 0.6875, 0.5, 0.6875, 0.5, 0.625, 0.5833, 0.5625, 0.5833, 0.625, 0.5, 0.625, 0.5, 0.5625, 0.5833, 0.8125, 0.5833, 0.8499, 0.5, 0.8442, 0.5, 0.8125, 0.5833, 0.75, 0.5833, 0.8125, 0.5, 0.8125, 0.5, 0.75, 0.5833, 0.6875, 0.5833, 0.75, 0.5, 0.75, 0.5, 0.6875, 0.5, 0.8125, 0.5, 0.8442, 0.4462, 0.8125, 0.5, 0.75, 0.5, 0.8125, 0.4462, 0.8125, 0.4167, 0.7899, 0.4167, 0.75, 0.5, 0.6875, 0.5, 0.75, 0.4167, 0.75, 0.4167, 0.7, 0.4222, 0.6875, 0.5, 0.625, 0.5, 0.6875, 0.4222, 0.6875, 0.4461, 0.625, 0.5, 0.5625, 0.5, 0.625, 0.4461, 0.625, 0.4664, 0.5625, 0.5, 0.5, 0.5, 0.5625, 0.4664, 0.5625, 0.4852, 0.5, 0.4167, 0.75, 0.4167, 0.7899, 0.3909, 0.75, 0.0, 0.0, 0.6603, 0.0, 0.6732, 0.0194, 0.7487, 0.158, 0.7916, 0.2776, 0.8362, 0.4395, 0.8442, 0.6181, 0.7947, 0.7844, 0.7898, 0.7898, 0.0, 0.0, 0.7616, 0.0, 0.8435, 0.1026, 0.9277, 0.2447, 0.9377, 0.2722, 0.9295, 0.3594, 0.8834, 0.4555, 0.8033, 0.534, 0.6922, 0.5919, 0.6646, 0.599, 0.5993, 0.5993, 0.6667, 0.8079, 0.6667, 0.8125, 0.5833, 0.8125, 0.5833, 0.75, 0.6391, 0.75, 0.5901, 0.5625, 0.5833, 0.5625, 0.5833, 0.5281, 0.6188, 0.6875, 0.5833, 0.6875, 0.5833, 0.625, 0.6033, 0.625, 0.5833, 0.5281, 0.5833, 0.5625, 0.5, 0.5625, 0.5, 0.5, 0.578, 0.5, 0.6667, 0.8149, 0.6667, 0.8125, 0.6691, 0.8125, 0.6391, 0.75, 0.5833, 0.75, 0.5833, 0.6875, 0.6188, 0.6875, 0.578, 0.5, 0.5, 0.5, 0.5, 0.4505, 0.5041, 0.4375, 0.566, 0.4375, 0.4167, 0.7, 0.4167, 0.75, 0.3909, 0.75, 0.388, 0.7444, 0.4057, 0.7182, 1.0, 0.5993, 0.3397, 0.0, 1.0, 0.0, 0.553, 0.375, 0.5255, 0.375, 0.5426, 0.3312, 0.566, 0.4375, 0.5041, 0.4375, 0.5255, 0.375, 0.553, 0.375, 0.5, 0.4505, 0.5, 0.5, 0.4852, 0.5, 0.6033, 0.625, 0.5833, 0.625, 0.5833, 0.5625, 0.5901, 0.5625, 0.6698, 0.8117, 0.6667, 0.8125, 0.6667, 0.8079, 1.0, 0.7898, 0.975, 0.7577, 0.7041, 0.3771, 0.4586, 0.4386, 0.512, 0.3158, 0.5842, 0.2194, 0.6329, 0.1828, 0.6781, 0.1675, 0.7913, 0.1655, 0.9125, 0.1956, 1.0, 0.2384, 1.0, 0.0])
me_sphere_cell_004.use_remesh_fix_poles = True
me_sphere_cell_004.use_remesh_preserve_attributes = False
me_sphere_cell_004.use_mirror_vertex_groups = False
me_sphere_cell_004.update()

# ---- objects
ob_sphere = bpy.data.objects.new('Sphere', me_sphere)
ob_sphere_cell = bpy.data.objects.new('Sphere_cell', me_sphere_cell_006)
ob_sphere_cell_001 = bpy.data.objects.new('Sphere_cell.001', me_sphere_cell_007)
ob_sphere_cell_002 = bpy.data.objects.new('Sphere_cell.002', me_sphere_cell_001)
ob_sphere_cell_003 = bpy.data.objects.new('Sphere_cell.003', me_sphere_cell_002)
ob_sphere_cell_004 = bpy.data.objects.new('Sphere_cell.004', me_sphere_cell_003)
ob_sphere_cell_005 = bpy.data.objects.new('Sphere_cell.005', me_sphere_cell_004)

# ---- transforms, parenting, visibility, modifiers, constraints
ob_sphere.location = (0.0, 0.0, 0.0)
ob_sphere.lineart.crease_threshold = 0.0
ob_sphere_cell.location = (0.2221, -0.4668, -0.1658)
ob_sphere_cell.lineart.crease_threshold = 0.0
ob_sphere_cell_001.location = (-0.5845, 0.1615, 0.3511)
ob_sphere_cell_001.lineart.crease_threshold = 0.0
ob_sphere_cell_002.location = (-0.03328, -0.06551, 0.8245)
ob_sphere_cell_002.lineart.crease_threshold = 0.0
ob_sphere_cell_003.location = (-0.1902, 0.109, -0.6671)
ob_sphere_cell_003.lineart.crease_threshold = 0.0
ob_sphere_cell_004.location = (0.3556, 0.6324, 0.004681)
ob_sphere_cell_004.lineart.crease_threshold = 0.0
ob_sphere_cell_005.location = (0.6735, 0.1172, 0.4053)
ob_sphere_cell_005.lineart.crease_threshold = 0.0

# ---- collection membership
scene.collection.objects.link(ob_sphere)
scene.collection.objects.link(ob_sphere_cell)
scene.collection.objects.link(ob_sphere_cell_001)
scene.collection.objects.link(ob_sphere_cell_002)
scene.collection.objects.link(ob_sphere_cell_003)
scene.collection.objects.link(ob_sphere_cell_004)
scene.collection.objects.link(ob_sphere_cell_005)

# ---- scene / render settings (as saved in the file)
scene.frame_start = 1; scene.frame_end = 250; scene.frame_set(1)
scene.render.engine = 'BLENDER_EEVEE_NEXT'
scene.cycles.use_denoising = False
scene.cycles.samples = 128
scene.cycles.sampling_pattern = 'TABULATED_SOBOL'
scene.cycles.use_adaptive_sampling = False
scene.cycles.use_light_tree = False
scene.view_settings.view_transform = 'Filmic'
bpy.context.view_layer.update()

# ---- added for rendering (the .blend has no active camera and no usable light): camera, sun
cam_auto = bpy.data.cameras.new('AutoCamera')
cam_auto.lens = 50.0
cam_auto.sensor_width = 36.0
cam_auto.clip_end = 1000.0
ob_auto_camera = bpy.data.objects.new('AutoCamera', cam_auto)
scene.collection.objects.link(ob_auto_camera)
ob_auto_camera.location = (3.20507, -3.84609, 2.56406)
ob_auto_camera.rotation_euler = (1.09748, -7.21219e-08, 0.694738)
scene.camera = ob_auto_camera
light_auto_sun = bpy.data.lights.new('AutoSun', 'SUN')
light_auto_sun.energy = 3.0
light_auto_sun.angle = 0.0523599
ob_auto_sun = bpy.data.objects.new('AutoSun', light_auto_sun)
scene.collection.objects.link(ob_auto_sun)
ob_auto_sun.rotation_euler = (0.872665, 0.174533, 0.523599)
bpy.context.view_layer.update()
